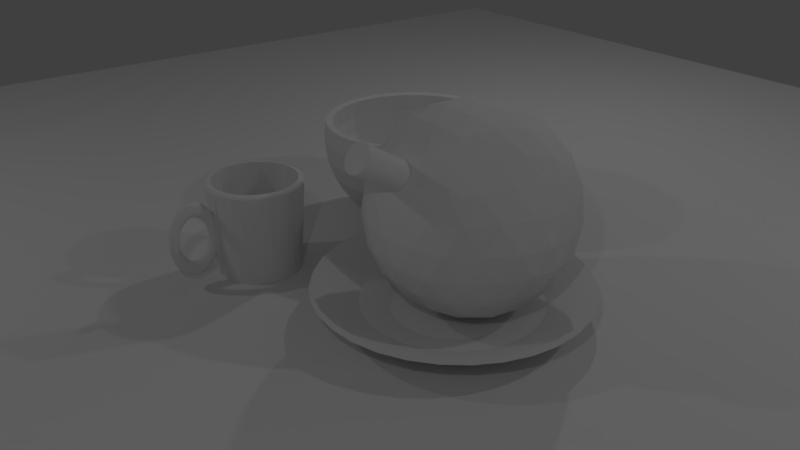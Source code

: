 # Source: breakfast_challenge.blend  (saved by Blender 2.79.0; exported with 4.5.12 LTS)
import bpy
from mathutils import Matrix  # noqa: F401  (used for matrix-valued properties, if any)

bpy.ops.wm.read_factory_settings(use_empty=True)
scene = bpy.context.scene
scene.name = 'Scene'

# ---- collections
col_collection_1 = bpy.data.collections.new('Collection 1'); scene.collection.children.link(col_collection_1)

# ---- world
world_world = bpy.data.worlds.new('World'); scene.world = world_world
world_world.color = (0.05088, 0.05088, 0.05088)
world_world.use_sun_shadow = False
world_world.sun_shadow_jitter_overblur = 0.0
world_world.cycles.sampling_method = 'MANUAL'

# ---- cameras
cam_camera = bpy.data.cameras.new('Camera')
cam_camera.clip_end = 100.0
cam_camera.lens = 35.0
cam_camera.sensor_width = 32.0
cam_camera.sensor_height = 18.0
cam_camera.ortho_scale = 7.314
cam_camera.dof.focus_distance = 0.0
cam_camera.dof.aperture_fstop = 128.0

# ---- lights
light_lamp_003 = bpy.data.lights.new('Lamp.003', 'POINT')
light_lamp_003.transmission_factor = 0.0
light_lamp_003.cutoff_distance = 30.0
light_lamp_003.energy = 100.0
light_lamp_003.shadow_buffer_clip_start = 1.001
light_lamp_003.shadow_soft_size = 0.1
light_lamp_003.shadow_maximum_resolution = 0.006
light_lamp_003.use_absolute_resolution = True
light_lamp_002 = bpy.data.lights.new('Lamp.002', 'POINT')
light_lamp_002.transmission_factor = 0.0
light_lamp_002.cutoff_distance = 30.0
light_lamp_002.energy = 100.0
light_lamp_002.shadow_buffer_clip_start = 1.001
light_lamp_002.shadow_soft_size = 0.1
light_lamp_002.shadow_maximum_resolution = 0.006
light_lamp_002.use_absolute_resolution = True
light_lamp_001 = bpy.data.lights.new('Lamp.001', 'POINT')
light_lamp_001.transmission_factor = 0.0
light_lamp_001.cutoff_distance = 30.0
light_lamp_001.energy = 100.0
light_lamp_001.shadow_buffer_clip_start = 1.001
light_lamp_001.shadow_soft_size = 0.1
light_lamp_001.shadow_maximum_resolution = 0.006
light_lamp_001.use_absolute_resolution = True
light_lamp = bpy.data.lights.new('Lamp', 'POINT')
light_lamp.transmission_factor = 0.0
light_lamp.cutoff_distance = 30.0
light_lamp.energy = 100.0
light_lamp.shadow_buffer_clip_start = 1.001
light_lamp.shadow_soft_size = 0.1
light_lamp.shadow_maximum_resolution = 0.006
light_lamp.use_absolute_resolution = True

# ---- meshes
me_icosphere = bpy.data.meshes.new('Icosphere')
me_icosphere.from_pydata([(0.0, 0.0, -1.0), (0.7236, -0.5257, -0.4472), (-0.2764, -0.8506, -0.4472), (-0.8944, 0.0, -0.4472), (-0.2764, 0.8506, -0.4472), (0.7236, 0.5257, -0.4472), (0.2764, -0.8506, 0.4472), (-0.7236, -0.5257, 0.4472), (-0.7236, 0.5257, 0.4472), (0.2764, 0.8506, 0.4472), (0.8944, 0.0, 0.4472), (0.0, 0.0, 1.0), (-0.2328, -0.7166, -0.6575), (-0.1625, -0.5, -0.8507), (-0.07761, -0.2389, -0.9679), (0.2032, -0.1476, -0.9679), (0.4253, -0.309, -0.8507), (0.6095, -0.4429, -0.6575), (0.5319, -0.6817, -0.5023), (0.2629, -0.809, -0.5257), (-0.02964, -0.8642, -0.5023), (0.8127, 0.2952, -0.5023), (0.8506, 0.0, -0.5257), (0.8127, -0.2952, -0.5023), (0.2032, 0.1476, -0.9679), (0.4253, 0.309, -0.8507), (0.6095, 0.4429, -0.6575), (-0.7534, 0.0, -0.6575), (-0.5257, 0.0, -0.8507), (-0.2511, 0.0, -0.9679), (-0.484, -0.7166, -0.5023), (-0.6882, -0.5, -0.5257), (-0.8311, -0.2389, -0.5023), (-0.2328, 0.7166, -0.6575), (-0.1625, 0.5, -0.8507), (-0.07761, 0.2389, -0.9679), (-0.8311, 0.2389, -0.5023), (-0.6882, 0.5, -0.5257), (-0.484, 0.7166, -0.5023), (-0.02964, 0.8642, -0.5023), (0.2629, 0.809, -0.5257), (0.5319, 0.6817, -0.5023), (0.9566, -0.1476, 0.2511), (0.9511, -0.309, -1.752e-08), (0.8607, -0.4429, -0.2512), (0.8607, 0.4429, -0.2512), (0.9511, 0.309, 1.752e-08), (0.9566, 0.1476, 0.2511), (0.1552, -0.9554, 0.2512), (0.0, -1.0, -1.752e-08), (-0.1552, -0.9554, -0.2512), (0.6872, -0.6817, -0.2512), (0.5878, -0.809, 1.752e-08), (0.436, -0.8642, 0.2512), (-0.8607, -0.4429, 0.2512), (-0.9511, -0.309, -1.752e-08), (-0.9566, -0.1476, -0.2511), (-0.436, -0.8642, -0.2512), (-0.5878, -0.809, 1.752e-08), (-0.6872, -0.6817, 0.2512), (-0.6872, 0.6817, 0.2512), (-0.5878, 0.809, -1.752e-08), (-0.436, 0.8642, -0.2512), (-0.9566, 0.1476, -0.2511), (-0.9511, 0.309, 1.752e-08), (-0.8607, 0.4429, 0.2512), (0.436, 0.8642, 0.2512), (0.5878, 0.809, -1.752e-08), (0.6872, 0.6817, -0.2512), (-0.1552, 0.9554, -0.2512), (0.0, 1.0, 1.752e-08), (0.1552, 0.9554, 0.2512), (0.8311, -0.2389, 0.5023), (0.6882, -0.5, 0.5257), (0.484, -0.7166, 0.5023), (0.02964, -0.8642, 0.5023), (-0.2629, -0.809, 0.5257), (-0.5319, -0.6817, 0.5023), (-0.8292, -0.1862, 0.5125), (-0.8292, 0.1862, 0.5125), (-0.5319, 0.6817, 0.5023), (-0.2629, 0.809, 0.5257), (0.02964, 0.8642, 0.5023), (0.484, 0.7166, 0.5023), (0.6882, 0.5, 0.5257), (0.8311, 0.2389, 0.5023), (-0.009129, -0.3208, 0.9422), (0.04201, -0.478, 0.871), (0.2328, -0.7166, 0.6575), (0.7534, 0.0, 0.6575), (0.5257, 0.0, 0.8507), (0.2511, 0.0, 0.9679), (-0.1812, -0.2649, 0.9422), (-0.3149, -0.362, 0.871), (-0.6095, -0.4429, 0.6575), (-0.2032, 0.1476, 0.9679), (-0.4253, 0.309, 0.8507), (-0.6095, 0.4429, 0.6575), (0.07761, 0.2389, 0.9679), (0.1625, 0.5, 0.8507), (0.2328, 0.7166, 0.6575), (0.3618, 0.2629, 0.8944), (0.6382, 0.2629, 0.7236), (0.4472, 0.5257, 0.7236), (-0.1382, 0.4253, 0.8944), (-0.05279, 0.6882, 0.7236), (-0.3618, 0.5878, 0.7236), (-0.4472, 0.0, 0.8944), (-0.7445, 0.0979, 0.6463), (-0.7445, -0.0979, 0.6463), (-0.1382, -0.4253, 0.8944), (-0.2766, -0.5298, 0.7944), (-0.0876, -0.5912, 0.7944), (0.3618, -0.2629, 0.8944), (0.4472, -0.5257, 0.7236), (0.6382, -0.2629, 0.7236), (0.8618, 0.4253, 0.2764), (0.809, 0.5878, 0.0), (0.6708, 0.6882, 0.2764), (-0.1382, 0.9511, 0.2764), (-0.309, 0.9511, -4.92e-07), (-0.4472, 0.8506, 0.2764), (-0.9472, 0.1625, 0.2764), (-1.0, -3.608e-07, 6.232e-07), (-0.911, -0.0979, 0.3768), (-0.4472, -0.8506, 0.2764), (-0.309, -0.9511, -7.872e-07), (-0.1382, -0.9511, 0.2764), (0.6708, -0.6882, 0.2764), (0.809, -0.5878, -1.902e-06), (0.8618, -0.4253, 0.2764), (0.309, 0.9511, -2.615e-14), (0.4472, 0.8506, -0.2764), (0.1382, 0.9511, -0.2764), (-0.809, 0.5878, -7.845e-14), (-0.6708, 0.6882, -0.2764), (-0.8618, 0.4253, -0.2764), (-0.809, -0.5878, 8.031e-14), (-0.8618, -0.4253, -0.2764), (-0.6708, -0.6882, -0.2764), (0.309, -0.9511, 2.802e-14), (0.1382, -0.9511, -0.2764), (0.4472, -0.8506, -0.2764), (1.0, 0.0, 0.0), (0.9472, -0.1625, -0.2764), (0.9472, 0.1625, -0.2764), (0.3618, 0.5878, -0.7236), (0.1382, 0.4253, -0.8944), (0.05279, 0.6882, -0.7236), (-0.4472, 0.5257, -0.7236), (-0.3618, 0.2629, -0.8944), (-0.6382, 0.2629, -0.7236), (-0.6382, -0.2629, -0.7236), (-0.3618, -0.2629, -0.8944), (-0.4472, -0.5257, -0.7236), (0.6708, 0.1625, -0.7236), (0.6708, -0.1625, -0.7236), (0.4472, -7.38e-07, -0.8944), (0.05279, -0.6882, -0.7236), (0.1382, -0.4253, -0.8944), (0.3618, -0.5878, -0.7236), (0.07761, -0.2389, 0.9679), (0.1625, -0.5, 0.8507), (-0.2032, -0.1476, 0.9679), (-0.4253, -0.309, 0.8507), (-0.3618, -0.5878, 0.7236), (-0.05279, -0.6882, 0.7236), (0.07761, -0.2389, 0.9679), (0.1625, -0.5, 0.8507), (-0.2032, -0.1476, 0.9679), (-0.4253, -0.309, 0.8507), (-0.3618, -0.5878, 0.7236), (-0.05279, -0.6882, 0.7236), (-0.6708, 0.1625, 0.7236), (-0.6708, -0.1625, 0.7236), (-0.8127, 0.2952, 0.5023), (-0.8127, -0.2952, 0.5023), (-0.9472, -0.1625, 0.2764), (-0.911, 0.0979, 0.3768), (-0.7614, 0.04242, 0.6299), (-0.7582, 1.668e-09, 0.6355), (-0.7614, -0.04242, 0.6299), (-0.7798, 0.09974, 0.601), (-0.7963, 0.1231, 0.5755), (-0.8157, 0.1378, 0.5445), (-0.7798, -0.09974, 0.601), (-0.7963, -0.1231, 0.5755), (-0.8157, -0.1378, 0.5445), (-0.8863, -0.09974, 0.4288), (-0.8708, -0.1231, 0.4549), (-0.8518, -0.1378, 0.4861), (-0.8518, 0.1378, 0.4861), (-0.8708, 0.1231, 0.4549), (-0.8863, 0.09974, 0.4288), (-0.904, 0.04242, 0.3993), (-0.9075, -6.029e-08, 0.394), (-0.904, -0.04242, 0.3993), (-0.7341, -0.05498, 0.6628), (-0.7691, -0.07494, 0.6173), (-0.8051, 0.1806, 0.5508), (-0.8338, 0.1421, 0.5153), (-0.8051, -0.1806, 0.5508), (-0.8338, -0.1421, 0.5153), (-0.8527, -0.1806, 0.4737), (-0.8976, 0.1311, 0.3994), (-0.896, 0.07494, 0.4118), (-0.9212, -0.05498, 0.3602), (-0.896, -0.07494, 0.4118), (-0.7691, 0.07494, 0.6173), (-0.7341, 0.05498, 0.6628), (-0.7297, 1.668e-09, 0.6699), (-0.7586, 0.1311, 0.6242), (-0.7797, 0.1614, 0.5909), (-0.7586, -0.1311, 0.6242), (-0.7797, -0.1614, 0.5909), (-0.8976, -0.1311, 0.3994), (-0.8773, -0.1614, 0.4331), (-0.8527, 0.1806, 0.4737), (-0.8773, 0.1614, 0.4331), (-0.9212, 0.05498, 0.3602), (-0.9255, -7.744e-08, 0.3531), (-1.241, -0.1421, 0.7671), (-1.258, -5.858e-08, 0.7775), (-1.241, 0.1421, 0.7671), (-1.176, 0.07494, 0.869), (-1.176, -0.07494, 0.869), (-1.303, 0.07494, 0.6636), (-1.303, -0.07494, 0.6636), (-1.169, -0.04242, 0.8817), (-1.223, 0.1378, 0.7962), (-1.223, -0.1378, 0.7962), (-1.259, -0.1378, 0.7378), (-1.294, 0.09974, 0.6805), (-1.311, -0.04242, 0.6511), (-1.169, 0.04242, 0.8817), (-1.166, -5.691e-08, 0.8873), (-1.187, 0.09974, 0.8527), (-1.204, 0.1231, 0.8272), (-1.187, -0.09974, 0.8527), (-1.204, -0.1231, 0.8272), (-1.294, -0.09974, 0.6805), (-1.278, -0.1231, 0.7066), (-1.259, 0.1378, 0.7378), (-1.278, 0.1231, 0.7066), (-1.311, 0.04242, 0.6511), (-1.315, -1.189e-07, 0.6457)], [], [(0, 15, 14), (1, 17, 23), (0, 14, 29), (0, 29, 35), (0, 35, 24), (1, 23, 44), (2, 20, 50), (3, 32, 56), (4, 38, 62), (5, 41, 68), (1, 44, 51), (2, 50, 57), (3, 56, 63), (4, 62, 69), (5, 68, 45), (6, 74, 88), (7, 77, 94), (8, 175, 97), (9, 82, 100), (10, 85, 89), (91, 98, 11), (90, 101, 91), (89, 102, 90), (91, 101, 98), (101, 99, 98), (90, 102, 101), (102, 103, 101), (101, 103, 99), (103, 100, 99), (89, 85, 102), (85, 84, 102), (102, 84, 103), (84, 83, 103), (103, 83, 100), (83, 9, 100), (98, 95, 11), (99, 104, 98), (100, 105, 99), (98, 104, 95), (104, 96, 95), (99, 105, 104), (105, 106, 104), (104, 106, 96), (106, 97, 96), (100, 82, 105), (82, 81, 105), (105, 81, 106), (81, 80, 106), (106, 80, 97), (80, 8, 97), (95, 169, 11), (96, 107, 95), (97, 173, 96), (95, 107, 169), (107, 170, 169), (96, 173, 107), (173, 174, 107), (107, 174, 170), (174, 94, 170), (97, 175, 173), (198, 181, 228, 225), (194, 195, 245, 244), (180, 179, 234, 235), (174, 176, 94), (176, 7, 94), (169, 167, 11), (93, 110, 92), (94, 171, 170), (92, 110, 86), (110, 87, 86), (93, 111, 110), (111, 112, 110), (110, 112, 87), (172, 88, 168), (94, 77, 171), (77, 76, 171), (171, 76, 172), (76, 75, 172), (172, 75, 88), (75, 6, 88), (167, 91, 11), (168, 113, 167), (88, 114, 168), (167, 113, 91), (113, 90, 91), (168, 114, 113), (114, 115, 113), (113, 115, 90), (115, 89, 90), (88, 74, 114), (74, 73, 114), (114, 73, 115), (73, 72, 115), (115, 72, 89), (72, 10, 89), (47, 85, 10), (46, 116, 47), (45, 117, 46), (47, 116, 85), (116, 84, 85), (46, 117, 116), (117, 118, 116), (116, 118, 84), (118, 83, 84), (45, 68, 117), (68, 67, 117), (117, 67, 118), (67, 66, 118), (118, 66, 83), (66, 9, 83), (71, 82, 9), (70, 119, 71), (69, 120, 70), (71, 119, 82), (119, 81, 82), (70, 120, 119), (120, 121, 119), (119, 121, 81), (121, 80, 81), (69, 62, 120), (62, 61, 120), (120, 61, 121), (61, 60, 121), (121, 60, 80), (60, 8, 80), (65, 175, 8), (64, 122, 65), (63, 123, 64), (65, 122, 175), (187, 186, 239, 230), (64, 123, 122), (123, 177, 122), (205, 194, 244, 226), (179, 208, 224, 234), (63, 56, 123), (56, 55, 123), (123, 55, 177), (55, 54, 177), (177, 54, 176), (54, 7, 176), (59, 77, 7), (58, 125, 59), (57, 126, 58), (59, 125, 77), (125, 76, 77), (58, 126, 125), (126, 127, 125), (125, 127, 76), (127, 75, 76), (57, 50, 126), (50, 49, 126), (126, 49, 127), (49, 48, 127), (127, 48, 75), (48, 6, 75), (53, 74, 6), (52, 128, 53), (51, 129, 52), (53, 128, 74), (128, 73, 74), (52, 129, 128), (129, 130, 128), (128, 130, 73), (130, 72, 73), (51, 44, 129), (44, 43, 129), (129, 43, 130), (43, 42, 130), (130, 42, 72), (42, 10, 72), (66, 71, 9), (67, 131, 66), (68, 132, 67), (66, 131, 71), (131, 70, 71), (67, 132, 131), (132, 133, 131), (131, 133, 70), (133, 69, 70), (68, 41, 132), (41, 40, 132), (132, 40, 133), (40, 39, 133), (133, 39, 69), (39, 4, 69), (60, 65, 8), (61, 134, 60), (62, 135, 61), (60, 134, 65), (134, 64, 65), (61, 135, 134), (135, 136, 134), (134, 136, 64), (136, 63, 64), (62, 38, 135), (38, 37, 135), (135, 37, 136), (37, 36, 136), (136, 36, 63), (36, 3, 63), (54, 59, 7), (55, 137, 54), (56, 138, 55), (54, 137, 59), (137, 58, 59), (55, 138, 137), (138, 139, 137), (137, 139, 58), (139, 57, 58), (56, 32, 138), (32, 31, 138), (138, 31, 139), (31, 30, 139), (139, 30, 57), (30, 2, 57), (48, 53, 6), (49, 140, 48), (50, 141, 49), (48, 140, 53), (140, 52, 53), (49, 141, 140), (141, 142, 140), (140, 142, 52), (142, 51, 52), (50, 20, 141), (20, 19, 141), (141, 19, 142), (19, 18, 142), (142, 18, 51), (18, 1, 51), (42, 47, 10), (43, 143, 42), (44, 144, 43), (42, 143, 47), (143, 46, 47), (43, 144, 143), (144, 145, 143), (143, 145, 46), (145, 45, 46), (44, 23, 144), (23, 22, 144), (144, 22, 145), (22, 21, 145), (145, 21, 45), (21, 5, 45), (26, 41, 5), (25, 146, 26), (24, 147, 25), (26, 146, 41), (146, 40, 41), (25, 147, 146), (147, 148, 146), (146, 148, 40), (148, 39, 40), (24, 35, 147), (35, 34, 147), (147, 34, 148), (34, 33, 148), (148, 33, 39), (33, 4, 39), (33, 38, 4), (34, 149, 33), (35, 150, 34), (33, 149, 38), (149, 37, 38), (34, 150, 149), (150, 151, 149), (149, 151, 37), (151, 36, 37), (35, 29, 150), (29, 28, 150), (150, 28, 151), (28, 27, 151), (151, 27, 36), (27, 3, 36), (27, 32, 3), (28, 152, 27), (29, 153, 28), (27, 152, 32), (152, 31, 32), (28, 153, 152), (153, 154, 152), (152, 154, 31), (154, 30, 31), (29, 14, 153), (14, 13, 153), (153, 13, 154), (13, 12, 154), (154, 12, 30), (12, 2, 30), (21, 26, 5), (22, 155, 21), (23, 156, 22), (21, 155, 26), (155, 25, 26), (22, 156, 155), (156, 157, 155), (155, 157, 25), (157, 24, 25), (23, 17, 156), (17, 16, 156), (156, 16, 157), (16, 15, 157), (157, 15, 24), (15, 0, 24), (12, 20, 2), (13, 158, 12), (14, 159, 13), (12, 158, 20), (158, 19, 20), (13, 159, 158), (159, 160, 158), (158, 160, 19), (160, 18, 19), (14, 15, 159), (15, 16, 159), (159, 16, 160), (16, 17, 160), (160, 17, 18), (17, 1, 18), (168, 167, 161, 162), (171, 172, 166, 165), (171, 170, 164, 165), (170, 169, 163, 164), (172, 168, 162, 166), (169, 167, 161, 163), (86, 87, 168, 167), (93, 92, 169, 170), (92, 86, 167, 169), (112, 111, 171, 172), (111, 93, 170, 171), (87, 112, 172, 168), (108, 209, 210, 197, 109, 174, 173), (79, 199, 212, 211, 108, 173, 175), (109, 213, 214, 201, 78, 176, 174), (78, 203, 216, 215, 124, 177, 176), (178, 204, 218, 217, 79, 175, 122), (124, 206, 220, 219, 178, 122, 177), (181, 198, 109, 197), (200, 184, 199, 79), (187, 202, 78, 201), (202, 190, 203, 78), (205, 193, 204, 178), (207, 196, 206, 124), (208, 179, 209, 108), (179, 180, 210, 209), (180, 181, 197, 210), (182, 208, 108, 211), (183, 182, 211, 212), (184, 183, 212, 199), (198, 185, 213, 109), (185, 186, 214, 213), (186, 187, 201, 214), (188, 207, 124, 215), (189, 188, 215, 216), (190, 189, 216, 203), (191, 200, 79, 217), (192, 191, 217, 218), (193, 192, 218, 204), (194, 205, 178, 219), (195, 194, 219, 220), (196, 195, 220, 206), (223, 222, 224, 236, 237, 229), (224, 222, 225, 228, 235, 234), (222, 221, 230, 239, 238, 225), (226, 222, 223, 242, 243, 232), (226, 244, 245, 233, 227, 222), (227, 240, 241, 231, 221, 222), (207, 188, 240, 227), (181, 180, 235, 228), (195, 196, 233, 245), (184, 200, 223, 229), (188, 189, 241, 240), (208, 182, 236, 224), (202, 187, 230, 221), (189, 190, 231, 241), (182, 183, 237, 236), (190, 202, 221, 231), (200, 191, 242, 223), (183, 184, 229, 237), (193, 205, 226, 232), (191, 192, 243, 242), (185, 198, 225, 238), (196, 207, 227, 233), (192, 193, 232, 243), (186, 185, 238, 239)])
me_icosphere.use_remesh_preserve_volume = False
me_icosphere.use_remesh_preserve_attributes = False
me_icosphere.use_mirror_vertex_groups = False
me_icosphere.update()
me_cylinder_001 = bpy.data.meshes.new('Cylinder.001')
me_cylinder_001.from_pydata([(-1.192e-07, 1.0, 0.2237), (0.1951, 0.9808, 0.2237), (0.3827, 0.9239, 0.2237), (0.5556, 0.8315, 0.2237), (0.7071, 0.7071, 0.2237), (0.8315, 0.5556, 0.2237), (0.9239, 0.3827, 0.2237), (0.9808, 0.1951, 0.2237), (1.0, -4.371e-08, 0.2237), (0.9808, -0.1951, 0.2237), (0.9239, -0.3827, 0.2237), (0.8315, -0.5556, 0.2237), (0.7071, -0.7071, 0.2237), (0.5556, -0.8315, 0.2237), (0.3827, -0.9239, 0.2237), (0.1951, -0.9808, 0.2237), (-4.451e-07, -1.0, 0.2237), (-0.1951, -0.9808, 0.2237), (-0.3827, -0.9239, 0.2237), (-0.5556, -0.8315, 0.2237), (-0.7071, -0.7071, 0.2237), (-0.8315, -0.5556, 0.2237), (-0.9239, -0.3827, 0.2237), (-0.9808, -0.1951, 0.2237), (-1.0, 8.464e-07, 0.2237), (-0.9808, 0.1951, 0.2237), (-0.9239, 0.3827, 0.2237), (-0.8315, 0.5556, 0.2237), (-0.7071, 0.7071, 0.2237), (-0.5556, 0.8315, 0.2237), (-0.3827, 0.9239, 0.2237), (-0.1951, 0.9808, 0.2237), (-1.167e-07, 0.9792, 0.2131), (-2.245e-07, 0.2658, -7.108e-06), (-1.323e-07, 0.4392, -7.108e-06), (-8.009e-08, 0.6707, 0.05563), (-9.846e-08, 0.825, 0.1343), (0.191, 0.9604, 0.2131), (0.05186, 0.2607, -7.108e-06), (0.08568, 0.4308, -7.108e-06), (0.1309, 0.6578, 0.05563), (0.1609, 0.8091, 0.1343), (0.3747, 0.9047, 0.2131), (0.1017, 0.2456, -7.108e-06), (0.1681, 0.4058, -7.108e-06), (0.2567, 0.6197, 0.05563), (0.3157, 0.7622, 0.1343), (0.544, 0.8142, 0.2131), (0.1477, 0.221, -7.108e-06), (0.244, 0.3652, -7.108e-06), (0.3726, 0.5577, 0.05563), (0.4583, 0.686, 0.1343), (0.6924, 0.6924, 0.2131), (0.188, 0.188, -7.108e-06), (0.3106, 0.3106, -7.108e-06), (0.4743, 0.4743, 0.05563), (0.5834, 0.5834, 0.1343), (0.8142, 0.544, 0.2131), (0.221, 0.1477, -7.108e-06), (0.3652, 0.244, -7.108e-06), (0.5577, 0.3726, 0.05563), (0.686, 0.4583, 0.1343), (0.9047, 0.3747, 0.2131), (0.2456, 0.1017, -7.108e-06), (0.4058, 0.1681, -7.108e-06), (0.6197, 0.2567, 0.05563), (0.7622, 0.3157, 0.1343), (0.9604, 0.191, 0.2131), (0.2607, 0.05186, -7.108e-06), (0.4308, 0.08568, -7.108e-06), (0.6578, 0.1309, 0.05563), (0.8091, 0.1609, 0.1343), (0.9792, -3.936e-08, 0.2131), (0.2658, 1.799e-07, -7.108e-06), (0.4392, 1.026e-07, -7.108e-06), (0.6707, 2.526e-08, 0.05563), (0.825, -7.043e-09, 0.1343), (0.9604, -0.191, 0.2131), (0.2607, -0.05186, -7.108e-06), (0.4308, -0.08568, -7.108e-06), (0.6578, -0.1309, 0.05563), (0.8091, -0.1609, 0.1343), (0.9047, -0.3747, 0.2131), (0.2456, -0.1017, -7.108e-06), (0.4058, -0.1681, -7.108e-06), (0.6197, -0.2567, 0.05563), (0.7622, -0.3157, 0.1343), (0.8142, -0.544, 0.2131), (0.221, -0.1477, -7.108e-06), (0.3652, -0.244, -7.108e-06), (0.5577, -0.3726, 0.05563), (0.686, -0.4583, 0.1343), (0.6924, -0.6924, 0.2131), (0.188, -0.188, -7.108e-06), (0.3106, -0.3106, -7.108e-06), (0.4743, -0.4743, 0.05563), (0.5834, -0.5834, 0.1343), (0.544, -0.8142, 0.2131), (0.1477, -0.221, -7.108e-06), (0.244, -0.3652, -7.108e-06), (0.3726, -0.5577, 0.05563), (0.4583, -0.686, 0.1343), (0.3747, -0.9047, 0.2131), (0.1017, -0.2456, -7.108e-06), (0.1681, -0.4058, -7.108e-06), (0.2567, -0.6197, 0.05563), (0.3157, -0.7622, 0.1343), (0.191, -0.9604, 0.2131), (0.05186, -0.2607, -7.108e-06), (0.08568, -0.4308, -7.108e-06), (0.1309, -0.6578, 0.05563), (0.1609, -0.8091, 0.1343), (-4.358e-07, -0.9792, 0.2131), (-1.817e-07, -0.2658, -7.108e-06), (-2.218e-07, -0.4392, -7.108e-06), (-2.986e-07, -0.6707, 0.05563), (-3.672e-07, -0.825, 0.1343), (-0.191, -0.9604, 0.2131), (-0.05186, -0.2607, -7.108e-06), (-0.08569, -0.4308, -7.108e-06), (-0.1309, -0.6578, 0.05563), (-0.1609, -0.8091, 0.1343), (-0.3747, -0.9047, 0.2131), (-0.1017, -0.2456, -7.108e-06), (-0.1681, -0.4058, -7.108e-06), (-0.2567, -0.6197, 0.05563), (-0.3157, -0.7622, 0.1343), (-0.544, -0.8142, 0.2131), (-0.1477, -0.221, -7.108e-06), (-0.244, -0.3652, -7.108e-06), (-0.3726, -0.5577, 0.05563), (-0.4583, -0.686, 0.1343), (-0.6924, -0.6924, 0.2131), (-0.188, -0.188, -7.108e-06), (-0.3106, -0.3106, -7.108e-06), (-0.4743, -0.4743, 0.05563), (-0.5834, -0.5834, 0.1343), (-0.8142, -0.544, 0.2131), (-0.221, -0.1477, -7.108e-06), (-0.3652, -0.244, -7.108e-06), (-0.5577, -0.3726, 0.05563), (-0.686, -0.4583, 0.1343), (-0.9047, -0.3747, 0.2131), (-0.2456, -0.1017, -7.108e-06), (-0.4058, -0.1681, -7.108e-06), (-0.6197, -0.2567, 0.05563), (-0.7622, -0.3157, 0.1343), (-0.9604, -0.191, 0.2131), (-0.2607, -0.05186, -7.108e-06), (-0.4308, -0.08568, -7.108e-06), (-0.6578, -0.1309, 0.05563), (-0.8091, -0.1609, 0.1343), (-0.9792, 8.323e-07, 0.2131), (-0.2658, 1.578e-07, -7.108e-06), (-0.4392, 3.865e-07, -7.108e-06), (-0.6707, 6.222e-07, 0.05563), (-0.825, 7.272e-07, 0.1343), (-0.9604, 0.191, 0.2131), (-0.2607, 0.05186, -7.108e-06), (-0.4308, 0.08569, -7.108e-06), (-0.6578, 0.1309, 0.05563), (-0.8091, 0.1609, 0.1343), (-0.9047, 0.3747, 0.2131), (-0.2456, 0.1017, -7.108e-06), (-0.4058, 0.1681, -7.108e-06), (-0.6197, 0.2567, 0.05563), (-0.7622, 0.3157, 0.1343), (-0.8142, 0.544, 0.2131), (-0.221, 0.1477, -7.108e-06), (-0.3652, 0.244, -7.108e-06), (-0.5577, 0.3726, 0.05563), (-0.686, 0.4583, 0.1343), (-0.6924, 0.6924, 0.2131), (-0.188, 0.188, -7.108e-06), (-0.3106, 0.3106, -7.108e-06), (-0.4743, 0.4743, 0.05563), (-0.5834, 0.5834, 0.1343), (-0.544, 0.8142, 0.2131), (-0.1477, 0.221, -7.108e-06), (-0.244, 0.3652, -7.108e-06), (-0.3726, 0.5577, 0.05563), (-0.4583, 0.686, 0.1343), (-0.3747, 0.9047, 0.2131), (-0.1017, 0.2456, -7.108e-06), (-0.1681, 0.4058, -7.108e-06), (-0.2567, 0.6197, 0.05563), (-0.3157, 0.7622, 0.1343), (-0.191, 0.9604, 0.2131), (-0.05186, 0.2607, -7.108e-06), (-0.08568, 0.4308, -7.108e-06), (-0.1309, 0.6578, 0.05563), (-0.1609, 0.8091, 0.1343), (-1.192e-07, 0.9814, 0.2602), (0.1915, 0.9625, 0.2602), (0.3756, 0.9067, 0.2602), (0.5452, 0.816, 0.2602), (0.6939, 0.6939, 0.2602), (0.816, 0.5452, 0.2602), (0.9067, 0.3756, 0.2602), (0.9625, 0.1915, 0.2602), (0.9814, -4.371e-08, 0.2602), (0.9625, -0.1915, 0.2602), (0.9067, -0.3756, 0.2602), (0.816, -0.5452, 0.2602), (0.6939, -0.6939, 0.2602), (0.5452, -0.816, 0.2602), (0.3756, -0.9067, 0.2602), (0.1915, -0.9625, 0.2602), (-4.451e-07, -0.9814, 0.2602), (-0.1915, -0.9625, 0.2602), (-0.3756, -0.9067, 0.2602), (-0.5452, -0.816, 0.2602), (-0.6939, -0.6939, 0.2602), (-0.816, -0.5452, 0.2602), (-0.9067, -0.3756, 0.2602), (-0.9625, -0.1915, 0.2602), (-0.9814, 8.464e-07, 0.2602), (-0.9625, 0.1915, 0.2602), (-0.9067, 0.3756, 0.2602), (-0.816, 0.5452, 0.2602), (-0.6939, 0.6939, 0.2602), (-0.5452, 0.816, 0.2602), (-0.3756, 0.9067, 0.2602), (-0.1915, 0.9625, 0.2602), (-1.167e-07, 0.9606, 0.2496), (-2.245e-07, 0.2658, 0.04099), (-1.323e-07, 0.4341, 0.04067), (-8.009e-08, 0.6563, 0.09399), (-9.846e-08, 0.8064, 0.1709), (0.1874, 0.9421, 0.2496), (0.05186, 0.2607, 0.04099), (0.08469, 0.4257, 0.04067), (0.128, 0.6437, 0.09399), (0.1573, 0.7909, 0.1709), (0.3676, 0.8875, 0.2496), (0.1017, 0.2456, 0.04099), (0.1661, 0.401, 0.04067), (0.2511, 0.6063, 0.09399), (0.3086, 0.745, 0.1709), (0.5337, 0.7987, 0.2496), (0.1477, 0.221, 0.04099), (0.2412, 0.3609, 0.04067), (0.3646, 0.5457, 0.09399), (0.448, 0.6705, 0.1709), (0.6793, 0.6793, 0.2496), (0.188, 0.188, 0.04099), (0.3069, 0.3069, 0.04067), (0.4641, 0.4641, 0.09399), (0.5702, 0.5702, 0.1709), (0.7987, 0.5337, 0.2496), (0.221, 0.1477, 0.04099), (0.3609, 0.2412, 0.04067), (0.5457, 0.3646, 0.09399), (0.6705, 0.448, 0.1709), (0.8875, 0.3676, 0.2496), (0.2456, 0.1017, 0.04099), (0.401, 0.1661, 0.04067), (0.6063, 0.2511, 0.09399), (0.745, 0.3086, 0.1709), (0.9421, 0.1874, 0.2496), (0.2607, 0.05186, 0.04099), (0.4257, 0.08469, 0.04067), (0.6437, 0.128, 0.09399), (0.7909, 0.1573, 0.1709), (0.9606, -3.936e-08, 0.2496), (0.2658, 1.799e-07, 0.04099), (0.4341, 1.026e-07, 0.04067), (0.6563, 2.526e-08, 0.09399), (0.8064, -7.043e-09, 0.1709), (0.9421, -0.1874, 0.2496), (0.2607, -0.05186, 0.04099), (0.4257, -0.08469, 0.04067), (0.6437, -0.128, 0.09399), (0.7909, -0.1573, 0.1709), (0.8875, -0.3676, 0.2496), (0.2456, -0.1017, 0.04099), (0.401, -0.1661, 0.04067), (0.6063, -0.2511, 0.09399), (0.745, -0.3086, 0.1709), (0.7987, -0.5337, 0.2496), (0.221, -0.1477, 0.04099), (0.3609, -0.2412, 0.04067), (0.5457, -0.3646, 0.09399), (0.6705, -0.448, 0.1709), (0.6793, -0.6793, 0.2496), (0.188, -0.188, 0.04099), (0.3069, -0.3069, 0.04067), (0.4641, -0.4641, 0.09399), (0.5702, -0.5702, 0.1709), (0.5337, -0.7987, 0.2496), (0.1477, -0.221, 0.04099), (0.2412, -0.3609, 0.04067), (0.3646, -0.5457, 0.09399), (0.448, -0.6705, 0.1709), (0.3676, -0.8875, 0.2496), (0.1017, -0.2456, 0.04099), (0.1661, -0.401, 0.04067), (0.2511, -0.6063, 0.09399), (0.3086, -0.745, 0.1709), (0.1874, -0.9421, 0.2496), (0.05186, -0.2607, 0.04099), (0.08469, -0.4257, 0.04067), (0.128, -0.6437, 0.09399), (0.1573, -0.7909, 0.1709), (-4.358e-07, -0.9606, 0.2496), (-1.817e-07, -0.2658, 0.04099), (-2.218e-07, -0.4341, 0.04067), (-2.986e-07, -0.6563, 0.09399), (-3.672e-07, -0.8064, 0.1709), (-0.1874, -0.9421, 0.2496), (-0.05186, -0.2607, 0.04099), (-0.08469, -0.4257, 0.04067), (-0.128, -0.6437, 0.09399), (-0.1573, -0.7909, 0.1709), (-0.3676, -0.8875, 0.2496), (-0.1017, -0.2456, 0.04099), (-0.1661, -0.401, 0.04067), (-0.2511, -0.6063, 0.09399), (-0.3086, -0.745, 0.1709), (-0.5337, -0.7987, 0.2496), (-0.1477, -0.221, 0.04099), (-0.2412, -0.3609, 0.04067), (-0.3646, -0.5457, 0.09399), (-0.448, -0.6705, 0.1709), (-0.6793, -0.6793, 0.2496), (-0.188, -0.188, 0.04099), (-0.3069, -0.3069, 0.04067), (-0.4641, -0.4641, 0.09399), (-0.5702, -0.5702, 0.1709), (-0.7987, -0.5337, 0.2496), (-0.221, -0.1477, 0.04099), (-0.3609, -0.2412, 0.04067), (-0.5457, -0.3646, 0.09399), (-0.6705, -0.448, 0.1709), (-0.8875, -0.3676, 0.2496), (-0.2456, -0.1017, 0.04099), (-0.401, -0.1661, 0.04067), (-0.6063, -0.2511, 0.09399), (-0.745, -0.3086, 0.1709), (-0.9421, -0.1874, 0.2496), (-0.2607, -0.05186, 0.04099), (-0.4257, -0.08469, 0.04067), (-0.6437, -0.128, 0.09399), (-0.7909, -0.1573, 0.1709), (-0.9606, 8.323e-07, 0.2496), (-0.2658, 1.578e-07, 0.04099), (-0.4341, 3.865e-07, 0.04067), (-0.6563, 6.222e-07, 0.09399), (-0.8064, 7.272e-07, 0.1709), (-0.9421, 0.1874, 0.2496), (-0.2607, 0.05186, 0.04099), (-0.4257, 0.08469, 0.04067), (-0.6437, 0.128, 0.09399), (-0.7909, 0.1573, 0.1709), (-0.8875, 0.3676, 0.2496), (-0.2456, 0.1017, 0.04099), (-0.401, 0.1661, 0.04067), (-0.6063, 0.2511, 0.09399), (-0.745, 0.3086, 0.1709), (-0.7987, 0.5337, 0.2496), (-0.221, 0.1477, 0.04099), (-0.3609, 0.2412, 0.04067), (-0.5457, 0.3646, 0.09399), (-0.6705, 0.448, 0.1709), (-0.6793, 0.6793, 0.2496), (-0.188, 0.188, 0.04099), (-0.3069, 0.3069, 0.04067), (-0.4641, 0.4641, 0.09399), (-0.5702, 0.5702, 0.1709), (-0.5337, 0.7987, 0.2496), (-0.1477, 0.221, 0.04099), (-0.2412, 0.3609, 0.04067), (-0.3646, 0.5457, 0.09399), (-0.448, 0.6705, 0.1709), (-0.3676, 0.8875, 0.2496), (-0.1017, 0.2456, 0.04099), (-0.1661, 0.401, 0.04067), (-0.2511, 0.6063, 0.09399), (-0.3086, 0.745, 0.1709), (-0.1874, 0.9421, 0.2496), (-0.05186, 0.2607, 0.04099), (-0.08469, 0.4257, 0.04067), (-0.128, 0.6437, 0.09399), (-0.1573, 0.7909, 0.1709)], [], [(187, 31, 0, 32), (42, 2, 3, 47), (47, 3, 4, 52), (52, 4, 5, 57), (57, 5, 6, 62), (62, 6, 7, 67), (67, 7, 8, 72), (72, 8, 9, 77), (77, 9, 10, 82), (82, 10, 11, 87), (87, 11, 12, 92), (92, 12, 13, 97), (97, 13, 14, 102), (102, 14, 15, 107), (107, 15, 16, 112), (112, 16, 17, 117), (117, 17, 18, 122), (122, 18, 19, 127), (127, 19, 20, 132), (132, 20, 21, 137), (137, 21, 22, 142), (142, 22, 23, 147), (147, 23, 24, 152), (152, 24, 25, 157), (157, 25, 26, 162), (162, 26, 27, 167), (167, 27, 28, 172), (172, 28, 29, 177), (177, 29, 30, 182), (182, 30, 31, 187), (33, 38, 43, 48, 53, 58, 63, 68, 73, 78, 83, 88, 93, 98, 103, 108, 113, 118, 123, 128, 133, 138, 143, 148, 153, 158, 163, 168, 173, 178, 183, 188), (37, 1, 2, 42), (32, 0, 1, 37), (32, 37, 41, 36), (36, 41, 40, 35), (35, 40, 39, 34), (34, 39, 38, 33), (37, 42, 46, 41), (41, 46, 45, 40), (40, 45, 44, 39), (39, 44, 43, 38), (42, 47, 51, 46), (46, 51, 50, 45), (45, 50, 49, 44), (44, 49, 48, 43), (47, 52, 56, 51), (51, 56, 55, 50), (50, 55, 54, 49), (49, 54, 53, 48), (52, 57, 61, 56), (56, 61, 60, 55), (55, 60, 59, 54), (54, 59, 58, 53), (57, 62, 66, 61), (61, 66, 65, 60), (60, 65, 64, 59), (59, 64, 63, 58), (62, 67, 71, 66), (66, 71, 70, 65), (65, 70, 69, 64), (64, 69, 68, 63), (67, 72, 76, 71), (71, 76, 75, 70), (70, 75, 74, 69), (69, 74, 73, 68), (72, 77, 81, 76), (76, 81, 80, 75), (75, 80, 79, 74), (74, 79, 78, 73), (77, 82, 86, 81), (81, 86, 85, 80), (80, 85, 84, 79), (79, 84, 83, 78), (82, 87, 91, 86), (86, 91, 90, 85), (85, 90, 89, 84), (84, 89, 88, 83), (87, 92, 96, 91), (91, 96, 95, 90), (90, 95, 94, 89), (89, 94, 93, 88), (92, 97, 101, 96), (96, 101, 100, 95), (95, 100, 99, 94), (94, 99, 98, 93), (97, 102, 106, 101), (101, 106, 105, 100), (100, 105, 104, 99), (99, 104, 103, 98), (102, 107, 111, 106), (106, 111, 110, 105), (105, 110, 109, 104), (104, 109, 108, 103), (107, 112, 116, 111), (111, 116, 115, 110), (110, 115, 114, 109), (109, 114, 113, 108), (112, 117, 121, 116), (116, 121, 120, 115), (115, 120, 119, 114), (114, 119, 118, 113), (117, 122, 126, 121), (121, 126, 125, 120), (120, 125, 124, 119), (119, 124, 123, 118), (122, 127, 131, 126), (126, 131, 130, 125), (125, 130, 129, 124), (124, 129, 128, 123), (127, 132, 136, 131), (131, 136, 135, 130), (130, 135, 134, 129), (129, 134, 133, 128), (132, 137, 141, 136), (136, 141, 140, 135), (135, 140, 139, 134), (134, 139, 138, 133), (137, 142, 146, 141), (141, 146, 145, 140), (140, 145, 144, 139), (139, 144, 143, 138), (142, 147, 151, 146), (146, 151, 150, 145), (145, 150, 149, 144), (144, 149, 148, 143), (147, 152, 156, 151), (151, 156, 155, 150), (150, 155, 154, 149), (149, 154, 153, 148), (152, 157, 161, 156), (156, 161, 160, 155), (155, 160, 159, 154), (154, 159, 158, 153), (157, 162, 166, 161), (161, 166, 165, 160), (160, 165, 164, 159), (159, 164, 163, 158), (162, 167, 171, 166), (166, 171, 170, 165), (165, 170, 169, 164), (164, 169, 168, 163), (167, 172, 176, 171), (171, 176, 175, 170), (170, 175, 174, 169), (169, 174, 173, 168), (172, 177, 181, 176), (176, 181, 180, 175), (175, 180, 179, 174), (174, 179, 178, 173), (177, 182, 186, 181), (181, 186, 185, 180), (180, 185, 184, 179), (179, 184, 183, 178), (182, 187, 191, 186), (186, 191, 190, 185), (185, 190, 189, 184), (184, 189, 188, 183), (187, 32, 36, 191), (191, 36, 35, 190), (190, 35, 34, 189), (189, 34, 33, 188), (379, 224, 192, 223), (234, 239, 195, 194), (239, 244, 196, 195), (244, 249, 197, 196), (249, 254, 198, 197), (254, 259, 199, 198), (259, 264, 200, 199), (264, 269, 201, 200), (269, 274, 202, 201), (274, 279, 203, 202), (279, 284, 204, 203), (284, 289, 205, 204), (289, 294, 206, 205), (294, 299, 207, 206), (299, 304, 208, 207), (304, 309, 209, 208), (309, 314, 210, 209), (314, 319, 211, 210), (319, 324, 212, 211), (324, 329, 213, 212), (329, 334, 214, 213), (334, 339, 215, 214), (339, 344, 216, 215), (344, 349, 217, 216), (349, 354, 218, 217), (354, 359, 219, 218), (359, 364, 220, 219), (364, 369, 221, 220), (369, 374, 222, 221), (374, 379, 223, 222), (225, 380, 375, 370, 365, 360, 355, 350, 345, 340, 335, 330, 325, 320, 315, 310, 305, 300, 295, 290, 285, 280, 275, 270, 265, 260, 255, 250, 245, 240, 235, 230), (229, 234, 194, 193), (224, 229, 193, 192), (224, 228, 233, 229), (228, 227, 232, 233), (227, 226, 231, 232), (226, 225, 230, 231), (229, 233, 238, 234), (233, 232, 237, 238), (232, 231, 236, 237), (231, 230, 235, 236), (234, 238, 243, 239), (238, 237, 242, 243), (237, 236, 241, 242), (236, 235, 240, 241), (239, 243, 248, 244), (243, 242, 247, 248), (242, 241, 246, 247), (241, 240, 245, 246), (244, 248, 253, 249), (248, 247, 252, 253), (247, 246, 251, 252), (246, 245, 250, 251), (249, 253, 258, 254), (253, 252, 257, 258), (252, 251, 256, 257), (251, 250, 255, 256), (254, 258, 263, 259), (258, 257, 262, 263), (257, 256, 261, 262), (256, 255, 260, 261), (259, 263, 268, 264), (263, 262, 267, 268), (262, 261, 266, 267), (261, 260, 265, 266), (264, 268, 273, 269), (268, 267, 272, 273), (267, 266, 271, 272), (266, 265, 270, 271), (269, 273, 278, 274), (273, 272, 277, 278), (272, 271, 276, 277), (271, 270, 275, 276), (274, 278, 283, 279), (278, 277, 282, 283), (277, 276, 281, 282), (276, 275, 280, 281), (279, 283, 288, 284), (283, 282, 287, 288), (282, 281, 286, 287), (281, 280, 285, 286), (284, 288, 293, 289), (288, 287, 292, 293), (287, 286, 291, 292), (286, 285, 290, 291), (289, 293, 298, 294), (293, 292, 297, 298), (292, 291, 296, 297), (291, 290, 295, 296), (294, 298, 303, 299), (298, 297, 302, 303), (297, 296, 301, 302), (296, 295, 300, 301), (299, 303, 308, 304), (303, 302, 307, 308), (302, 301, 306, 307), (301, 300, 305, 306), (304, 308, 313, 309), (308, 307, 312, 313), (307, 306, 311, 312), (306, 305, 310, 311), (309, 313, 318, 314), (313, 312, 317, 318), (312, 311, 316, 317), (311, 310, 315, 316), (314, 318, 323, 319), (318, 317, 322, 323), (317, 316, 321, 322), (316, 315, 320, 321), (319, 323, 328, 324), (323, 322, 327, 328), (322, 321, 326, 327), (321, 320, 325, 326), (324, 328, 333, 329), (328, 327, 332, 333), (327, 326, 331, 332), (326, 325, 330, 331), (329, 333, 338, 334), (333, 332, 337, 338), (332, 331, 336, 337), (331, 330, 335, 336), (334, 338, 343, 339), (338, 337, 342, 343), (337, 336, 341, 342), (336, 335, 340, 341), (339, 343, 348, 344), (343, 342, 347, 348), (342, 341, 346, 347), (341, 340, 345, 346), (344, 348, 353, 349), (348, 347, 352, 353), (347, 346, 351, 352), (346, 345, 350, 351), (349, 353, 358, 354), (353, 352, 357, 358), (352, 351, 356, 357), (351, 350, 355, 356), (354, 358, 363, 359), (358, 357, 362, 363), (357, 356, 361, 362), (356, 355, 360, 361), (359, 363, 368, 364), (363, 362, 367, 368), (362, 361, 366, 367), (361, 360, 365, 366), (364, 368, 373, 369), (368, 367, 372, 373), (367, 366, 371, 372), (366, 365, 370, 371), (369, 373, 378, 374), (373, 372, 377, 378), (372, 371, 376, 377), (371, 370, 375, 376), (374, 378, 383, 379), (378, 377, 382, 383), (377, 376, 381, 382), (376, 375, 380, 381), (379, 383, 228, 224), (383, 382, 227, 228), (382, 381, 226, 227), (381, 380, 225, 226), (1, 0, 192, 193), (2, 1, 193, 194), (3, 2, 194, 195), (4, 3, 195, 196), (5, 4, 196, 197), (6, 5, 197, 198), (7, 6, 198, 199), (8, 7, 199, 200), (9, 8, 200, 201), (10, 9, 201, 202), (11, 10, 202, 203), (12, 11, 203, 204), (13, 12, 204, 205), (14, 13, 205, 206), (15, 14, 206, 207), (16, 15, 207, 208), (17, 16, 208, 209), (18, 17, 209, 210), (19, 18, 210, 211), (20, 19, 211, 212), (21, 20, 212, 213), (22, 21, 213, 214), (23, 22, 214, 215), (24, 23, 215, 216), (25, 24, 216, 217), (26, 25, 217, 218), (27, 26, 218, 219), (28, 27, 219, 220), (29, 28, 220, 221), (30, 29, 221, 222), (31, 30, 222, 223), (0, 31, 223, 192)])
me_cylinder_001.use_remesh_preserve_volume = False
me_cylinder_001.use_remesh_preserve_attributes = False
me_cylinder_001.use_mirror_vertex_groups = False
me_cylinder_001.update()
me_cylinder = bpy.data.meshes.new('Cylinder')
me_cylinder.from_pydata([(-0.5358, 0.0, 1.03), (-0.5983, -0.0625, 1.03), (-0.6296, -0.05413, 1.03), (-0.6524, -0.03125, 1.03), (-0.6608, -7.654e-18, 1.03), (-0.6524, 0.03125, 1.03), (-0.6296, 0.05413, 1.03), (-0.5983, 0.0625, 1.03), (-0.5385, -2.674e-09, 1.134), (-0.6005, -0.0625, 1.113), (-0.6314, -0.05413, 1.103), (-0.6541, -0.03125, 1.095), (-0.6624, -1.605e-09, 1.092), (-0.6541, 0.03125, 1.095), (-0.6314, 0.05413, 1.103), (-0.6005, 0.0625, 1.113), (-0.6068, -0.0625, 1.194), (-0.637, -0.05413, 1.174), (-0.6591, -0.03125, 1.159), (-0.6672, -3.182e-09, 1.153), (-0.6591, 0.03125, 1.159), (-0.637, 0.05413, 1.174), (-0.6068, 0.0625, 1.194), (-0.6173, -0.0625, 1.272), (-0.6462, -0.05413, 1.242), (-0.6673, -0.03125, 1.22), (-0.6751, -4.705e-09, 1.212), (-0.6673, 0.03125, 1.22), (-0.6462, 0.05413, 1.242), (-0.6173, 0.0625, 1.272), (-0.6047, -0.05413, 1.386), (-0.6318, -0.0625, 1.347), (-0.6589, -0.05413, 1.307), (-0.6787, -0.03125, 1.278), (-0.6859, -6.147e-09, 1.268), (-0.6787, 0.03125, 1.278), (-0.6589, 0.05413, 1.307), (-0.6318, 0.0625, 1.347), (-0.6047, 0.05413, 1.386), (-0.6004, -1.247e-08, 1.512), (-0.607, -0.03125, 1.499), (-0.6252, -0.05413, 1.464), (-0.65, -0.0625, 1.415), (-0.6748, -0.05413, 1.367), (-0.6929, -0.03125, 1.332), (-0.6996, -7.484e-09, 1.319), (-0.6929, 0.03125, 1.332), (-0.6748, 0.05413, 1.367), (-0.65, 0.0625, 1.415), (-0.6252, 0.05413, 1.464), (-0.607, 0.03125, 1.499), (-0.6273, -1.449e-08, 1.589), (-0.6333, -0.03125, 1.574), (-0.6494, -0.05413, 1.534), (-0.6715, -0.0625, 1.478), (-0.6936, -0.05413, 1.422), (-0.7098, -0.03125, 1.381), (-0.7157, -8.693e-09, 1.366), (-0.7098, 0.03125, 1.381), (-0.6936, 0.05413, 1.422), (-0.6715, 0.0625, 1.478), (-0.6494, 0.05413, 1.534), (-0.6333, 0.03125, 1.574), (-0.6581, -1.626e-08, 1.658), (-0.6632, -0.03125, 1.641), (-0.6771, -0.05413, 1.595), (-0.6961, -0.0625, 1.532), (-0.7151, -0.05413, 1.469), (-0.7291, -0.03125, 1.424), (-0.7342, -9.753e-09, 1.407), (-0.7291, 0.03125, 1.424), (-0.7151, 0.05413, 1.469), (-0.6961, 0.0625, 1.532), (-0.6771, 0.05413, 1.595), (-0.6632, 0.03125, 1.641), (-0.6921, -1.774e-08, 1.715), (-0.6962, -0.03125, 1.697), (-0.7077, -0.05413, 1.647), (-0.7233, -0.0625, 1.578), (-0.7389, -0.05413, 1.51), (-0.7504, -0.03125, 1.46), (-0.7546, -1.065e-08, 1.441), (-0.7504, 0.03125, 1.46), (-0.7389, 0.05413, 1.51), (-0.7233, 0.0625, 1.578), (-0.7077, 0.05413, 1.647), (-0.6962, 0.03125, 1.697), (-0.7287, -1.893e-08, 1.761), (-0.7319, -0.03125, 1.741), (-0.7407, -0.05413, 1.688), (-0.7526, -0.0625, 1.615), (-0.7646, -0.05413, 1.542), (-0.7734, -0.03125, 1.488), (-0.7766, -1.136e-08, 1.469), (-0.7734, 0.03125, 1.488), (-0.7646, 0.05413, 1.542), (-0.7526, 0.0625, 1.615), (-0.7407, 0.05413, 1.688), (-0.7319, 0.03125, 1.741), (-0.7674, -1.979e-08, 1.794), (-0.7696, -0.03125, 1.774), (-0.7755, -0.05413, 1.718), (-0.7836, -0.0625, 1.641), (-0.7917, -0.05413, 1.565), (-0.7976, -0.03125, 1.509), (-0.7998, -1.187e-08, 1.489), (-0.7976, 0.03125, 1.509), (-0.7917, 0.05413, 1.565), (-0.7836, 0.0625, 1.641), (-0.7755, 0.05413, 1.718), (-0.7696, 0.03125, 1.774), (-0.8075, -2.031e-08, 1.814), (-0.8086, -0.03125, 1.793), (-0.8116, -0.05413, 1.736), (-0.8157, -0.0625, 1.658), (-0.8198, -0.05413, 1.579), (-0.8227, -0.03125, 1.522), (-0.8238, -1.219e-08, 1.501), (-0.8227, 0.03125, 1.522), (-0.8198, 0.05413, 1.579), (-0.8157, 0.0625, 1.658), (-0.8116, 0.05413, 1.736), (-0.8086, 0.03125, 1.793), (-0.8483, -2.049e-08, 1.821), (-0.8483, -0.03125, 1.8), (-0.8483, -0.05413, 1.742), (-0.8483, -0.0625, 1.663), (-0.8483, -0.05413, 1.584), (-0.8483, -0.03125, 1.526), (-0.8483, -1.229e-08, 1.505), (-0.8483, 0.03125, 1.526), (-0.8483, 0.05413, 1.584), (-0.8483, 0.0625, 1.663), (-0.8483, 0.05413, 1.742), (-0.8483, 0.03125, 1.8), (-0.8891, -2.031e-08, 1.814), (-0.888, -0.03125, 1.793), (-0.885, -0.05413, 1.736), (-0.8809, -0.0625, 1.658), (-0.8769, -0.05413, 1.579), (-0.8739, -0.03125, 1.522), (-0.8728, -1.219e-08, 1.501), (-0.8739, 0.03125, 1.522), (-0.8769, 0.05413, 1.579), (-0.8809, 0.0625, 1.658), (-0.885, 0.05413, 1.736), (-0.888, 0.03125, 1.793), (-0.9292, -1.979e-08, 1.794), (-0.927, -0.03125, 1.774), (-0.9211, -0.05413, 1.718), (-0.913, -0.0625, 1.641), (-0.9049, -0.05413, 1.565), (-0.899, -0.03125, 1.509), (-0.8968, -1.187e-08, 1.489), (-0.899, 0.03125, 1.509), (-0.9049, 0.05413, 1.565), (-0.913, 0.0625, 1.641), (-0.9211, 0.05413, 1.718), (-0.927, 0.03125, 1.774), (-0.9679, -1.893e-08, 1.761), (-0.9647, -0.03125, 1.741), (-0.9559, -0.05413, 1.688), (-0.944, -0.0625, 1.615), (-0.932, -0.05413, 1.542), (-0.9233, -0.03125, 1.488), (-0.9201, -1.136e-08, 1.469), (-0.9233, 0.03125, 1.488), (-0.932, 0.05413, 1.542), (-0.944, 0.0625, 1.615), (-0.9559, 0.05413, 1.688), (-0.9647, 0.03125, 1.741), (-1.005, -1.774e-08, 1.715), (-1.0, -0.03125, 1.697), (-0.9889, -0.05413, 1.647), (-0.9733, -0.0625, 1.578), (-0.9577, -0.05413, 1.51), (-0.9462, -0.03125, 1.46), (-0.9421, -1.065e-08, 1.441), (-0.9462, 0.03125, 1.46), (-0.9577, 0.05413, 1.51), (-0.9733, 0.0625, 1.578), (-0.9889, 0.05413, 1.647), (-1.0, 0.03125, 1.697), (-1.039, -1.626e-08, 1.658), (-1.033, -0.03125, 1.641), (-1.02, -0.05413, 1.595), (-1.001, -0.0625, 1.532), (-0.9815, -0.05413, 1.469), (-0.9676, -0.03125, 1.424), (-0.9625, -9.753e-09, 1.407), (-0.9676, 0.03125, 1.424), (-0.9815, 0.05413, 1.469), (-1.001, 0.0625, 1.532), (-1.02, 0.05413, 1.595), (-1.033, 0.03125, 1.641), (-1.069, -1.449e-08, 1.589), (-1.063, -0.03125, 1.574), (-1.047, -0.05413, 1.534), (-1.025, -0.0625, 1.478), (-1.003, -0.05413, 1.422), (-0.9868, -0.03125, 1.381), (-0.9809, -8.693e-09, 1.366), (-0.9868, 0.03125, 1.381), (-1.003, 0.05413, 1.422), (-1.025, 0.0625, 1.478), (-1.047, 0.05413, 1.534), (-1.063, 0.03125, 1.574), (-1.096, -1.247e-08, 1.512), (-1.09, -0.03125, 1.499), (-1.071, -0.05413, 1.464), (-1.047, -0.0625, 1.415), (-1.022, -0.05413, 1.367), (-1.004, -0.03125, 1.332), (-0.9971, -7.484e-09, 1.319), (-1.004, 0.03125, 1.332), (-1.022, 0.05413, 1.367), (-1.047, 0.0625, 1.415), (-1.071, 0.05413, 1.464), (-1.09, 0.03125, 1.499), (-1.119, -1.024e-08, 1.426), (-1.112, -0.03125, 1.415), (-1.092, -0.05413, 1.386), (-1.065, -0.0625, 1.347), (-1.038, -0.05413, 1.307), (-1.018, -0.03125, 1.278), (-1.011, -6.147e-09, 1.268), (-1.018, 0.03125, 1.278), (-1.038, 0.05413, 1.307), (-1.065, 0.0625, 1.347), (-1.092, 0.05413, 1.386), (-1.112, 0.03125, 1.415), (-1.137, -7.841e-09, 1.333), (-1.129, -0.03125, 1.325), (-1.108, -0.05413, 1.303), (-1.079, -0.0625, 1.272), (-1.05, -0.05413, 1.242), (-1.029, -0.03125, 1.22), (-1.022, -4.705e-09, 1.212), (-1.029, 0.03125, 1.22), (-1.05, 0.05413, 1.242), (-1.079, 0.0625, 1.272), (-1.108, 0.05413, 1.303), (-1.129, 0.03125, 1.325), (-1.15, -5.303e-09, 1.235), (-1.142, -0.03125, 1.23), (-1.12, -0.05413, 1.215), (-1.09, -0.0625, 1.194), (-1.06, -0.05413, 1.174), (-1.038, -0.03125, 1.159), (-1.029, -3.182e-09, 1.153), (-1.038, 0.03125, 1.159), (-1.06, 0.05413, 1.174), (-1.09, 0.0625, 1.194), (-1.12, 0.05413, 1.215), (-1.142, 0.03125, 1.23), (-1.158, -2.674e-09, 1.134), (-1.15, -0.03125, 1.131), (-1.127, -0.05413, 1.123), (-1.096, -0.0625, 1.113), (-1.065, -0.05413, 1.103), (-1.043, -0.03125, 1.095), (-1.034, -1.605e-09, 1.092), (-1.043, 0.03125, 1.095), (-1.065, 0.05413, 1.103), (-1.096, 0.0625, 1.113), (-1.127, 0.05413, 1.123), (-1.15, 0.03125, 1.131), (-1.161, -1.791e-15, 1.03), (-1.152, -0.03125, 1.03), (-1.13, -0.05413, 1.03), (-1.098, -0.0625, 1.03), (-1.067, -0.05413, 1.03), (-1.044, -0.03125, 1.03), (-1.036, -1.082e-15, 1.03), (-1.044, 0.03125, 1.03), (-1.067, 0.05413, 1.03), (-1.098, 0.0625, 1.03), (-1.13, 0.05413, 1.03), (-1.152, 0.03125, 1.03), (-1.158, 2.674e-09, 0.9272), (-1.15, -0.03125, 0.93), (-1.127, -0.05413, 0.9375), (-1.096, -0.0625, 0.9479), (-1.065, -0.05413, 0.9582), (-1.043, -0.03125, 0.9657), (-1.034, 1.605e-09, 0.9685), (-1.043, 0.03125, 0.9657), (-1.065, 0.05413, 0.9582), (-1.096, 0.0625, 0.9479), (-1.127, 0.05413, 0.9375), (-1.15, 0.03125, 0.93), (-1.15, 5.303e-09, 0.8258), (-1.142, -0.03125, 0.8313), (-1.12, -0.05413, 0.8463), (-1.09, -0.0625, 0.8667), (-1.06, -0.05413, 0.8872), (-1.038, -0.03125, 0.9022), (-1.029, 3.182e-09, 0.9076), (-1.038, 0.03125, 0.9022), (-1.06, 0.05413, 0.8872), (-1.09, 0.0625, 0.8667), (-1.12, 0.05413, 0.8463), (-1.142, 0.03125, 0.8313), (-1.137, 7.841e-09, 0.7279), (-1.129, -0.03125, 0.736), (-1.108, -0.05413, 0.7581), (-1.079, -0.0625, 0.7884), (-1.05, -0.05413, 0.8186), (-1.029, -0.03125, 0.8408), (-1.022, 4.705e-09, 0.8489), (-1.029, 0.03125, 0.8408), (-1.05, 0.05413, 0.8186), (-1.079, 0.0625, 0.7884), (-1.108, 0.05413, 0.7581), (-1.129, 0.03125, 0.736), (-1.119, 1.024e-08, 0.6351), (-1.112, -0.03125, 0.6457), (-1.092, -0.05413, 0.6746), (-1.065, -0.0625, 0.7142), (-1.038, -0.05413, 0.7537), (-1.018, -0.03125, 0.7826), (-1.011, 6.147e-09, 0.7932), (-1.018, 0.03125, 0.7826), (-1.038, 0.05413, 0.7537), (-1.065, 0.0625, 0.7142), (-1.092, 0.05413, 0.6746), (-1.112, 0.03125, 0.6457), (-1.096, 1.247e-08, 0.5491), (-1.09, -0.03125, 0.562), (-1.071, -0.05413, 0.5972), (-1.047, -0.0625, 0.6454), (-1.022, -0.05413, 0.6935), (-1.004, -0.03125, 0.7287), (-0.9971, 7.484e-09, 0.7416), (-1.004, 0.03125, 0.7287), (-1.022, 0.05413, 0.6935), (-1.047, 0.0625, 0.6454), (-1.071, 0.05413, 0.5972), (-1.09, 0.03125, 0.562), (-1.069, 1.449e-08, 0.4714), (-1.063, -0.03125, 0.4863), (-1.047, -0.05413, 0.5273), (-1.025, -0.0625, 0.5832), (-1.003, -0.05413, 0.6391), (-0.9868, -0.03125, 0.68), (-0.9809, 8.693e-09, 0.695), (-0.9868, 0.03125, 0.68), (-1.003, 0.05413, 0.6391), (-1.025, 0.0625, 0.5832), (-1.047, 0.05413, 0.5273), (-1.063, 0.03125, 0.4863), (-1.039, 1.626e-08, 0.4032), (-1.033, -0.03125, 0.42), (-1.02, -0.05413, 0.4659), (-1.001, -0.0625, 0.5286), (-0.9815, -0.05413, 0.5913), (-0.9676, -0.03125, 0.6373), (-0.9625, 9.753e-09, 0.6541), (-0.9676, 0.03125, 0.6373), (-0.9815, 0.05413, 0.5913), (-1.001, 0.0625, 0.5286), (-1.02, 0.05413, 0.4659), (-1.033, 0.03125, 0.42), (-1.005, 1.774e-08, 0.3457), (-1.0, -0.03125, 0.3641), (-0.9889, -0.05413, 0.4142), (-0.9733, -0.0625, 0.4827), (-0.9577, -0.05413, 0.5511), (-0.9462, -0.03125, 0.6012), (-0.9421, 1.065e-08, 0.6196), (-0.9462, 0.03125, 0.6012), (-0.9577, 0.05413, 0.5511), (-0.9733, 0.0625, 0.4827), (-0.9889, 0.05413, 0.4142), (-1.0, 0.03125, 0.3641), (-0.9679, 1.893e-08, 0.3), (-0.9647, -0.03125, 0.3195), (-0.9559, -0.05413, 0.373), (-0.944, -0.0625, 0.4461), (-0.932, -0.05413, 0.5191), (-0.9233, -0.03125, 0.5726), (-0.9201, 1.136e-08, 0.5922), (-0.9233, 0.03125, 0.5726), (-0.932, 0.05413, 0.5191), (-0.944, 0.0625, 0.4461), (-0.9559, 0.05413, 0.373), (-0.9647, 0.03125, 0.3195), (-0.9292, 1.979e-08, 0.2667), (-0.927, -0.03125, 0.2872), (-0.9211, -0.05413, 0.3431), (-0.913, -0.0625, 0.4195), (-0.9049, -0.05413, 0.4958), (-0.899, -0.03125, 0.5517), (-0.8968, 1.187e-08, 0.5722), (-0.899, 0.03125, 0.5517), (-0.9049, 0.05413, 0.4958), (-0.913, 0.0625, 0.4195), (-0.9211, 0.05413, 0.3431), (-0.927, 0.03125, 0.2872), (-0.8891, 2.031e-08, 0.2466), (-0.888, -0.03125, 0.2676), (-0.885, -0.05413, 0.3249), (-0.8809, -0.0625, 0.4033), (-0.8769, -0.05413, 0.4817), (-0.8739, -0.03125, 0.5391), (-0.8728, 1.219e-08, 0.5601), (-0.8739, 0.03125, 0.5391), (-0.8769, 0.05413, 0.4817), (-0.8809, 0.0625, 0.4033), (-0.885, 0.05413, 0.3249), (-0.888, 0.03125, 0.2676), (-0.8483, 2.049e-08, 0.2398), (-0.8483, -0.03125, 0.261), (-0.8483, -0.05413, 0.3189), (-0.8483, -0.0625, 0.3979), (-0.8483, -0.05413, 0.477), (-0.8483, -0.03125, 0.5349), (-0.8483, 1.229e-08, 0.556), (-0.8483, 0.03125, 0.5349), (-0.8483, 0.05413, 0.477), (-0.8483, 0.0625, 0.3979), (-0.8483, 0.05413, 0.3189), (-0.8483, 0.03125, 0.261), (-0.8075, 2.031e-08, 0.2466), (-0.8086, -0.03125, 0.2676), (-0.8116, -0.05413, 0.3249), (-0.8157, -0.0625, 0.4033), (-0.8198, -0.05413, 0.4817), (-0.8227, -0.03125, 0.5391), (-0.8238, 1.219e-08, 0.5601), (-0.8227, 0.03125, 0.5391), (-0.8198, 0.05413, 0.4817), (-0.8157, 0.0625, 0.4033), (-0.8116, 0.05413, 0.3249), (-0.8086, 0.03125, 0.2676), (-0.7674, 1.979e-08, 0.2667), (-0.7696, -0.03125, 0.2872), (-0.7755, -0.05413, 0.3431), (-0.7836, -0.0625, 0.4195), (-0.7917, -0.05413, 0.4958), (-0.7976, -0.03125, 0.5517), (-0.7998, 1.187e-08, 0.5722), (-0.7976, 0.03125, 0.5517), (-0.7917, 0.05413, 0.4958), (-0.7836, 0.0625, 0.4195), (-0.7755, 0.05413, 0.3431), (-0.7696, 0.03125, 0.2872), (-0.7287, 1.893e-08, 0.3), (-0.7319, -0.03125, 0.3195), (-0.7407, -0.05413, 0.373), (-0.7526, -0.0625, 0.4461), (-0.7646, -0.05413, 0.5191), (-0.7734, -0.03125, 0.5726), (-0.7766, 1.136e-08, 0.5922), (-0.7734, 0.03125, 0.5726), (-0.7646, 0.05413, 0.5191), (-0.7526, 0.0625, 0.4461), (-0.7407, 0.05413, 0.373), (-0.7319, 0.03125, 0.3195), (-0.6921, 1.774e-08, 0.3457), (-0.6962, -0.03125, 0.3641), (-0.7077, -0.05413, 0.4142), (-0.7233, -0.0625, 0.4827), (-0.7389, -0.05413, 0.5511), (-0.7504, -0.03125, 0.6012), (-0.7546, 1.065e-08, 0.6196), (-0.7504, 0.03125, 0.6012), (-0.7389, 0.05413, 0.5511), (-0.7233, 0.0625, 0.4827), (-0.7077, 0.05413, 0.4142), (-0.6962, 0.03125, 0.3641), (-0.6581, 1.626e-08, 0.4032), (-0.6632, -0.03125, 0.42), (-0.6771, -0.05413, 0.4659), (-0.6961, -0.0625, 0.5286), (-0.7151, -0.05413, 0.5913), (-0.7291, -0.03125, 0.6373), (-0.7342, 9.753e-09, 0.6541), (-0.7291, 0.03125, 0.6373), (-0.7151, 0.05413, 0.5913), (-0.6961, 0.0625, 0.5286), (-0.6771, 0.05413, 0.4659), (-0.6632, 0.03125, 0.42), (-0.6273, 1.449e-08, 0.4714), (-0.6333, -0.03125, 0.4863), (-0.6494, -0.05413, 0.5273), (-0.6715, -0.0625, 0.5832), (-0.6936, -0.05413, 0.6391), (-0.7098, -0.03125, 0.68), (-0.7157, 8.693e-09, 0.695), (-0.7098, 0.03125, 0.68), (-0.6936, 0.05413, 0.6391), (-0.6715, 0.0625, 0.5832), (-0.6494, 0.05413, 0.5273), (-0.6333, 0.03125, 0.4863), (-0.6004, 1.247e-08, 0.5491), (-0.607, -0.03125, 0.562), (-0.6252, -0.05413, 0.5972), (-0.65, -0.0625, 0.6454), (-0.6748, -0.05413, 0.6935), (-0.6929, -0.03125, 0.7287), (-0.6996, 7.484e-09, 0.7416), (-0.6929, 0.03125, 0.7287), (-0.6748, 0.05413, 0.6935), (-0.65, 0.0625, 0.6454), (-0.6252, 0.05413, 0.5972), (-0.607, 0.03125, 0.562), (-0.6047, -0.05413, 0.6746), (-0.6318, -0.0625, 0.7142), (-0.6589, -0.05413, 0.7537), (-0.6787, -0.03125, 0.7826), (-0.6859, 6.147e-09, 0.7932), (-0.6787, 0.03125, 0.7826), (-0.6589, 0.05413, 0.7537), (-0.6318, 0.0625, 0.7142), (-0.6047, 0.05413, 0.6746), (-0.6173, -0.0625, 0.7884), (-0.6462, -0.05413, 0.8186), (-0.6673, -0.03125, 0.8408), (-0.6751, 4.705e-09, 0.8489), (-0.6673, 0.03125, 0.8408), (-0.6462, 0.05413, 0.8186), (-0.6173, 0.0625, 0.7884), (-0.6068, -0.0625, 0.8667), (-0.637, -0.05413, 0.8872), (-0.6591, -0.03125, 0.9022), (-0.6672, 3.182e-09, 0.9076), (-0.6591, 0.03125, 0.9022), (-0.637, 0.05413, 0.8872), (-0.6068, 0.0625, 0.8667), (-0.5385, 2.674e-09, 0.9272), (-0.6005, -0.0625, 0.9479), (-0.6314, -0.05413, 0.9582), (-0.6541, -0.03125, 0.9657), (-0.6624, 1.605e-09, 0.9685), (-0.6541, 0.03125, 0.9657), (-0.6314, 0.05413, 0.9582), (-0.6005, 0.0625, 0.9479), (4.138e-09, 0.5219, 0.003131), (0.1018, 0.5119, 0.003131), (0.1997, 0.4822, 0.003131), (0.29, 0.434, 0.003131), (0.3691, 0.3691, 0.003131), (0.434, 0.29, 0.003131), (0.4822, 0.1997, 0.003131), (0.5119, 0.1018, 0.003131), (0.5219, 5.594e-08, 0.003131), (0.5119, -0.1018, 0.003131), (0.4822, -0.1997, 0.003131), (0.434, -0.29, 0.003131), (0.3691, -0.3691, 0.003131), (0.29, -0.434, 0.003131), (0.1997, -0.4822, 0.003131), (0.1018, -0.5119, 0.003131), (-1.659e-07, -0.5219, 0.003131), (-0.1018, -0.5119, 0.003131), (-0.1997, -0.4822, 0.003131), (-0.29, -0.434, 0.003131), (-0.3691, -0.3691, 0.003131), (-0.434, -0.29, 0.003131), (-0.4822, -0.1997, 0.003131), (-0.5119, -0.1018, 0.003131), (-0.5219, 5.205e-07, 0.003131), (-0.5119, 0.1018, 0.003131), (-0.4822, 0.1997, 0.003131), (-0.434, 0.29, 0.003131), (-0.3691, 0.3691, 0.003131), (-0.29, 0.434, 0.003131), (-0.1997, 0.4822, 0.003131), (-0.1018, 0.5119, 0.003131), (4.138e-09, 0.477, 0.04548), (0.0, 0.529, 2.0), (0.09305, 0.4678, 0.04548), (0.1032, 0.5188, 2.0), (0.1825, 0.4407, 0.04548), (0.2024, 0.4887, 2.0), (0.265, 0.3966, 0.04548), (0.2939, 0.4398, 2.0), (0.3373, 0.3373, 0.04548), (0.3741, 0.3741, 2.0), (0.3966, 0.265, 0.04548), (0.4398, 0.2939, 2.0), (0.4407, 0.1825, 0.04548), (0.4678, 0.09305, 0.04548), (0.5188, 0.1032, 2.0), (0.477, 5.594e-08, 0.04548), (0.529, 4.53e-08, 2.0), (0.4678, -0.09305, 0.04548), (0.5188, -0.1032, 2.0), (0.4407, -0.1825, 0.04548), (0.3966, -0.265, 0.04548), (0.4398, -0.2939, 2.0), (0.3373, -0.3373, 0.04548), (0.265, -0.3966, 0.04548), (0.2939, -0.4398, 2.0), (0.1825, -0.4407, 0.04548), (0.09305, -0.4678, 0.04548), (0.1032, -0.5188, 2.0), (-1.659e-07, -0.477, 0.04548), (-0.09305, -0.4678, 0.04548), (-0.1825, -0.4407, 0.04548), (-0.2024, -0.4887, 2.0), (-0.265, -0.3966, 0.04548), (-0.3373, -0.3373, 0.04548), (-0.3966, -0.265, 0.04548), (-0.4407, -0.1825, 0.04548), (-0.4678, -0.09305, 0.04548), (-0.5188, -0.1032, 2.0), (-0.477, 5.205e-07, 0.04548), (-0.4678, 0.09305, 0.04548), (-0.5188, 0.1032, 2.0), (-0.4407, 0.1825, 0.04548), (-0.4887, 0.2024, 2.0), (-0.3966, 0.265, 0.04548), (-0.3373, 0.3373, 0.04548), (-0.265, 0.3966, 0.04548), (-0.2939, 0.4398, 2.0), (-0.1825, 0.4407, 0.04548), (-0.09305, 0.4678, 0.04548), (0.0, 0.6, 1.933), (-5.821e-11, 0.591, 1.967), (-5.821e-11, 0.5664, 1.991), (0.1171, 0.5885, 1.933), (0.1105, 0.5555, 1.991), (0.1153, 0.5796, 1.967), (0.2296, 0.5543, 1.933), (0.2168, 0.5233, 1.991), (0.2262, 0.546, 1.967), (0.3333, 0.4989, 1.933), (0.3147, 0.471, 1.991), (0.3283, 0.4914, 1.967), (0.4243, 0.4243, 1.933), (0.4005, 0.4005, 1.991), (0.4179, 0.4179, 1.967), (0.4989, 0.3333, 1.933), (0.471, 0.3147, 1.991), (0.4914, 0.3283, 1.967), (0.4923, 0.2039, 2.0), (0.5543, 0.2296, 1.933), (0.5233, 0.2168, 1.991), (0.546, 0.2262, 1.967), (0.5885, 0.1171, 1.933), (0.5555, 0.1105, 1.991), (0.5796, 0.1153, 1.967), (0.6, 4.53e-08, 1.933), (0.5664, 4.529e-08, 1.991), (0.591, 4.529e-08, 1.967), (0.5885, -0.1171, 1.933), (0.5555, -0.1105, 1.991), (0.5796, -0.1153, 1.967), (0.4923, -0.2039, 2.0), (0.5543, -0.2296, 1.933), (0.5233, -0.2168, 1.991), (0.546, -0.2262, 1.967), (0.4989, -0.3333, 1.933), (0.471, -0.3147, 1.991), (0.4914, -0.3283, 1.967), (0.3768, -0.3768, 2.0), (0.4243, -0.4243, 1.933), (0.4005, -0.4005, 1.991), (0.4179, -0.4179, 1.967), (0.3333, -0.4989, 1.933), (0.3147, -0.471, 1.991), (0.3283, -0.4914, 1.967), (0.2039, -0.4923, 2.0), (0.2296, -0.5543, 1.933), (0.2168, -0.5233, 1.991), (0.2262, -0.546, 1.967), (0.1171, -0.5885, 1.933), (0.1105, -0.5555, 1.991), (0.1153, -0.5796, 1.967), (-1.955e-07, -0.5328, 2.0), (-1.955e-07, -0.6, 1.933), (-1.955e-07, -0.5664, 1.991), (-1.955e-07, -0.591, 1.967), (-0.1039, -0.5226, 2.0), (-0.1171, -0.5885, 1.933), (-0.1105, -0.5555, 1.991), (-0.1153, -0.5796, 1.967), (-0.2296, -0.5543, 1.933), (-0.2168, -0.5233, 1.991), (-0.2262, -0.546, 1.967), (-0.296, -0.443, 2.0), (-0.3333, -0.4989, 1.933), (-0.3147, -0.471, 1.991), (-0.3283, -0.4914, 1.967), (-0.3768, -0.3768, 2.0), (-0.4243, -0.4243, 1.933), (-0.4005, -0.4005, 1.991), (-0.4179, -0.4179, 1.967), (-0.443, -0.296, 2.0), (-0.4989, -0.3333, 1.933), (-0.471, -0.3147, 1.991), (-0.4914, -0.3283, 1.967), (-0.4923, -0.2039, 2.0), (-0.5543, -0.2296, 1.933), (-0.5233, -0.2168, 1.991), (-0.546, -0.2262, 1.967), (-0.5885, -0.1171, 1.933), (-0.5555, -0.1105, 1.991), (-0.5796, -0.1153, 1.967), (-0.5328, 5.794e-07, 2.0), (-0.6, 5.794e-07, 1.933), (-0.5664, 5.794e-07, 1.991), (-0.591, 5.794e-07, 1.967), (-0.5885, 0.1171, 1.933), (-0.5555, 0.1105, 1.991), (-0.5796, 0.1153, 1.967), (-0.5543, 0.2296, 1.933), (-0.5233, 0.2168, 1.991), (-0.546, 0.2262, 1.967), (-0.443, 0.296, 2.0), (-0.4989, 0.3333, 1.933), (-0.471, 0.3147, 1.991), (-0.4914, 0.3283, 1.967), (-0.3768, 0.3768, 2.0), (-0.4243, 0.4243, 1.933), (-0.4005, 0.4005, 1.991), (-0.4179, 0.4179, 1.967), (-0.3333, 0.4989, 1.933), (-0.3147, 0.471, 1.991), (-0.3283, 0.4914, 1.967), (-0.2039, 0.4923, 2.0), (-0.2296, 0.5543, 1.933), (-0.2168, 0.5233, 1.991), (-0.2262, 0.546, 1.967), (-0.1039, 0.5226, 2.0), (-0.1171, 0.5885, 1.933), (-0.1105, 0.5555, 1.991), (-0.1153, 0.5796, 1.967), (-0.5406, 0.007833, 0.9279), (-0.5417, 3.722e-09, 0.8868), (-0.5406, -0.007833, 0.9279), (-0.5942, -0.05899, 0.8581), (-0.594, 0.06076, 0.9457), (-0.594, -0.06076, 0.9457), (-0.5942, 0.05899, 0.8581), (-0.5945, 0.05587, 0.7644), (-0.5945, -0.05587, 0.7644), (-0.5947, -0.05413, 0.7263), (-0.5947, 0.05413, 0.7263), (-0.5957, 0.04368, 0.6614), (-0.5957, -0.04368, 0.6614), (-0.6, 1.244e-08, 0.5506), (-0.5969, 0.03125, 0.6003), (-0.5969, -0.03125, 0.6003), (-0.5394, 0.003353, 1.133), (-0.5393, -0.01286, 1.03), (-0.5393, 0.01286, 1.03), (-0.5396, -3.039e-09, 1.148), (-0.5394, -0.003353, 1.133), (-0.594, 0.06133, 1.03), (-0.5945, -0.05587, 1.296), (-0.5942, -0.05899, 1.203), (-0.5942, 0.05899, 1.203), (-0.5945, 0.05587, 1.296), (-0.594, 0.06076, 1.115), (-0.594, -0.06076, 1.115), (-0.594, -0.06133, 1.03), (-0.5957, 0.04368, 1.399), (-0.5957, -0.04368, 1.399), (-0.5947, 0.05413, 1.335), (-0.5947, -0.05413, 1.335), (-0.6, -1.244e-08, 1.51), (-0.5969, -0.03125, 1.461), (-0.5969, 0.03125, 1.461)], [], [(0, 8, 750, 747), (1, 9, 10, 2), (2, 10, 11, 3), (3, 11, 12, 4), (4, 12, 13, 5), (5, 13, 14, 6), (6, 14, 15, 7), (7, 15, 756, 751), (8, 749, 750), (9, 16, 17, 10), (10, 17, 18, 11), (11, 18, 19, 12), (12, 19, 20, 13), (13, 20, 21, 14), (14, 21, 22, 15), (15, 22, 754, 756), (16, 23, 24, 17), (17, 24, 25, 18), (18, 25, 26, 19), (19, 26, 27, 20), (20, 27, 28, 21), (21, 28, 29, 22), (22, 29, 755, 754), (23, 31, 32, 24), (24, 32, 33, 25), (25, 33, 34, 26), (26, 34, 35, 27), (27, 35, 36, 28), (28, 36, 37, 29), (29, 37, 38, 761, 755), (30, 41, 42, 31), (31, 42, 43, 32), (32, 43, 44, 33), (33, 44, 45, 34), (34, 45, 46, 35), (35, 46, 47, 36), (36, 47, 48, 37), (37, 48, 49, 38), (38, 49, 50, 765, 759), (39, 51, 52, 40), (40, 52, 53, 41), (41, 53, 54, 42), (42, 54, 55, 43), (43, 55, 56, 44), (44, 56, 57, 45), (45, 57, 58, 46), (46, 58, 59, 47), (47, 59, 60, 48), (48, 60, 61, 49), (49, 61, 62, 50), (50, 62, 51, 39), (51, 63, 64, 52), (52, 64, 65, 53), (53, 65, 66, 54), (54, 66, 67, 55), (55, 67, 68, 56), (56, 68, 69, 57), (57, 69, 70, 58), (58, 70, 71, 59), (59, 71, 72, 60), (60, 72, 73, 61), (61, 73, 74, 62), (62, 74, 63, 51), (63, 75, 76, 64), (64, 76, 77, 65), (65, 77, 78, 66), (66, 78, 79, 67), (67, 79, 80, 68), (68, 80, 81, 69), (69, 81, 82, 70), (70, 82, 83, 71), (71, 83, 84, 72), (72, 84, 85, 73), (73, 85, 86, 74), (74, 86, 75, 63), (75, 87, 88, 76), (76, 88, 89, 77), (77, 89, 90, 78), (78, 90, 91, 79), (79, 91, 92, 80), (80, 92, 93, 81), (81, 93, 94, 82), (82, 94, 95, 83), (83, 95, 96, 84), (84, 96, 97, 85), (85, 97, 98, 86), (86, 98, 87, 75), (87, 99, 100, 88), (88, 100, 101, 89), (89, 101, 102, 90), (90, 102, 103, 91), (91, 103, 104, 92), (92, 104, 105, 93), (93, 105, 106, 94), (94, 106, 107, 95), (95, 107, 108, 96), (96, 108, 109, 97), (97, 109, 110, 98), (98, 110, 99, 87), (99, 111, 112, 100), (100, 112, 113, 101), (101, 113, 114, 102), (102, 114, 115, 103), (103, 115, 116, 104), (104, 116, 117, 105), (105, 117, 118, 106), (106, 118, 119, 107), (107, 119, 120, 108), (108, 120, 121, 109), (109, 121, 122, 110), (110, 122, 111, 99), (111, 123, 124, 112), (112, 124, 125, 113), (113, 125, 126, 114), (114, 126, 127, 115), (115, 127, 128, 116), (116, 128, 129, 117), (117, 129, 130, 118), (118, 130, 131, 119), (119, 131, 132, 120), (120, 132, 133, 121), (121, 133, 134, 122), (122, 134, 123, 111), (123, 135, 136, 124), (124, 136, 137, 125), (125, 137, 138, 126), (126, 138, 139, 127), (127, 139, 140, 128), (128, 140, 141, 129), (129, 141, 142, 130), (130, 142, 143, 131), (131, 143, 144, 132), (132, 144, 145, 133), (133, 145, 146, 134), (134, 146, 135, 123), (135, 147, 148, 136), (136, 148, 149, 137), (137, 149, 150, 138), (138, 150, 151, 139), (139, 151, 152, 140), (140, 152, 153, 141), (141, 153, 154, 142), (142, 154, 155, 143), (143, 155, 156, 144), (144, 156, 157, 145), (145, 157, 158, 146), (146, 158, 147, 135), (147, 159, 160, 148), (148, 160, 161, 149), (149, 161, 162, 150), (150, 162, 163, 151), (151, 163, 164, 152), (152, 164, 165, 153), (153, 165, 166, 154), (154, 166, 167, 155), (155, 167, 168, 156), (156, 168, 169, 157), (157, 169, 170, 158), (158, 170, 159, 147), (159, 171, 172, 160), (160, 172, 173, 161), (161, 173, 174, 162), (162, 174, 175, 163), (163, 175, 176, 164), (164, 176, 177, 165), (165, 177, 178, 166), (166, 178, 179, 167), (167, 179, 180, 168), (168, 180, 181, 169), (169, 181, 182, 170), (170, 182, 171, 159), (171, 183, 184, 172), (172, 184, 185, 173), (173, 185, 186, 174), (174, 186, 187, 175), (175, 187, 188, 176), (176, 188, 189, 177), (177, 189, 190, 178), (178, 190, 191, 179), (179, 191, 192, 180), (180, 192, 193, 181), (181, 193, 194, 182), (182, 194, 183, 171), (183, 195, 196, 184), (184, 196, 197, 185), (185, 197, 198, 186), (186, 198, 199, 187), (187, 199, 200, 188), (188, 200, 201, 189), (189, 201, 202, 190), (190, 202, 203, 191), (191, 203, 204, 192), (192, 204, 205, 193), (193, 205, 206, 194), (194, 206, 195, 183), (195, 207, 208, 196), (196, 208, 209, 197), (197, 209, 210, 198), (198, 210, 211, 199), (199, 211, 212, 200), (200, 212, 213, 201), (201, 213, 214, 202), (202, 214, 215, 203), (203, 215, 216, 204), (204, 216, 217, 205), (205, 217, 218, 206), (206, 218, 207, 195), (207, 219, 220, 208), (208, 220, 221, 209), (209, 221, 222, 210), (210, 222, 223, 211), (211, 223, 224, 212), (212, 224, 225, 213), (213, 225, 226, 214), (214, 226, 227, 215), (215, 227, 228, 216), (216, 228, 229, 217), (217, 229, 230, 218), (218, 230, 219, 207), (219, 231, 232, 220), (220, 232, 233, 221), (221, 233, 234, 222), (222, 234, 235, 223), (223, 235, 236, 224), (224, 236, 237, 225), (225, 237, 238, 226), (226, 238, 239, 227), (227, 239, 240, 228), (228, 240, 241, 229), (229, 241, 242, 230), (230, 242, 231, 219), (231, 243, 244, 232), (232, 244, 245, 233), (233, 245, 246, 234), (234, 246, 247, 235), (235, 247, 248, 236), (236, 248, 249, 237), (237, 249, 250, 238), (238, 250, 251, 239), (239, 251, 252, 240), (240, 252, 253, 241), (241, 253, 254, 242), (242, 254, 243, 231), (243, 255, 256, 244), (244, 256, 257, 245), (245, 257, 258, 246), (246, 258, 259, 247), (247, 259, 260, 248), (248, 260, 261, 249), (249, 261, 262, 250), (250, 262, 263, 251), (251, 263, 264, 252), (252, 264, 265, 253), (253, 265, 266, 254), (254, 266, 255, 243), (255, 267, 268, 256), (256, 268, 269, 257), (257, 269, 270, 258), (258, 270, 271, 259), (259, 271, 272, 260), (260, 272, 273, 261), (261, 273, 274, 262), (262, 274, 275, 263), (263, 275, 276, 264), (264, 276, 277, 265), (265, 277, 278, 266), (266, 278, 267, 255), (267, 279, 280, 268), (268, 280, 281, 269), (269, 281, 282, 270), (270, 282, 283, 271), (271, 283, 284, 272), (272, 284, 285, 273), (273, 285, 286, 274), (274, 286, 287, 275), (275, 287, 288, 276), (276, 288, 289, 277), (277, 289, 290, 278), (278, 290, 279, 267), (279, 291, 292, 280), (280, 292, 293, 281), (281, 293, 294, 282), (282, 294, 295, 283), (283, 295, 296, 284), (284, 296, 297, 285), (285, 297, 298, 286), (286, 298, 299, 287), (287, 299, 300, 288), (288, 300, 301, 289), (289, 301, 302, 290), (290, 302, 291, 279), (291, 303, 304, 292), (292, 304, 305, 293), (293, 305, 306, 294), (294, 306, 307, 295), (295, 307, 308, 296), (296, 308, 309, 297), (297, 309, 310, 298), (298, 310, 311, 299), (299, 311, 312, 300), (300, 312, 313, 301), (301, 313, 314, 302), (302, 314, 303, 291), (303, 315, 316, 304), (304, 316, 317, 305), (305, 317, 318, 306), (306, 318, 319, 307), (307, 319, 320, 308), (308, 320, 321, 309), (309, 321, 322, 310), (310, 322, 323, 311), (311, 323, 324, 312), (312, 324, 325, 313), (313, 325, 326, 314), (314, 326, 315, 303), (315, 327, 328, 316), (316, 328, 329, 317), (317, 329, 330, 318), (318, 330, 331, 319), (319, 331, 332, 320), (320, 332, 333, 321), (321, 333, 334, 322), (322, 334, 335, 323), (323, 335, 336, 324), (324, 336, 337, 325), (325, 337, 338, 326), (326, 338, 327, 315), (327, 339, 340, 328), (328, 340, 341, 329), (329, 341, 342, 330), (330, 342, 343, 331), (331, 343, 344, 332), (332, 344, 345, 333), (333, 345, 346, 334), (334, 346, 347, 335), (335, 347, 348, 336), (336, 348, 349, 337), (337, 349, 350, 338), (338, 350, 339, 327), (339, 351, 352, 340), (340, 352, 353, 341), (341, 353, 354, 342), (342, 354, 355, 343), (343, 355, 356, 344), (344, 356, 357, 345), (345, 357, 358, 346), (346, 358, 359, 347), (347, 359, 360, 348), (348, 360, 361, 349), (349, 361, 362, 350), (350, 362, 351, 339), (351, 363, 364, 352), (352, 364, 365, 353), (353, 365, 366, 354), (354, 366, 367, 355), (355, 367, 368, 356), (356, 368, 369, 357), (357, 369, 370, 358), (358, 370, 371, 359), (359, 371, 372, 360), (360, 372, 373, 361), (361, 373, 374, 362), (362, 374, 363, 351), (363, 375, 376, 364), (364, 376, 377, 365), (365, 377, 378, 366), (366, 378, 379, 367), (367, 379, 380, 368), (368, 380, 381, 369), (369, 381, 382, 370), (370, 382, 383, 371), (371, 383, 384, 372), (372, 384, 385, 373), (373, 385, 386, 374), (374, 386, 375, 363), (375, 387, 388, 376), (376, 388, 389, 377), (377, 389, 390, 378), (378, 390, 391, 379), (379, 391, 392, 380), (380, 392, 393, 381), (381, 393, 394, 382), (382, 394, 395, 383), (383, 395, 396, 384), (384, 396, 397, 385), (385, 397, 398, 386), (386, 398, 387, 375), (387, 399, 400, 388), (388, 400, 401, 389), (389, 401, 402, 390), (390, 402, 403, 391), (391, 403, 404, 392), (392, 404, 405, 393), (393, 405, 406, 394), (394, 406, 407, 395), (395, 407, 408, 396), (396, 408, 409, 397), (397, 409, 410, 398), (398, 410, 399, 387), (399, 411, 412, 400), (400, 412, 413, 401), (401, 413, 414, 402), (402, 414, 415, 403), (403, 415, 416, 404), (404, 416, 417, 405), (405, 417, 418, 406), (406, 418, 419, 407), (407, 419, 420, 408), (408, 420, 421, 409), (409, 421, 422, 410), (410, 422, 411, 399), (411, 423, 424, 412), (412, 424, 425, 413), (413, 425, 426, 414), (414, 426, 427, 415), (415, 427, 428, 416), (416, 428, 429, 417), (417, 429, 430, 418), (418, 430, 431, 419), (419, 431, 432, 420), (420, 432, 433, 421), (421, 433, 434, 422), (422, 434, 423, 411), (423, 435, 436, 424), (424, 436, 437, 425), (425, 437, 438, 426), (426, 438, 439, 427), (427, 439, 440, 428), (428, 440, 441, 429), (429, 441, 442, 430), (430, 442, 443, 431), (431, 443, 444, 432), (432, 444, 445, 433), (433, 445, 446, 434), (434, 446, 435, 423), (435, 447, 448, 436), (436, 448, 449, 437), (437, 449, 450, 438), (438, 450, 451, 439), (439, 451, 452, 440), (440, 452, 453, 441), (441, 453, 454, 442), (442, 454, 455, 443), (443, 455, 456, 444), (444, 456, 457, 445), (445, 457, 458, 446), (446, 458, 447, 435), (447, 459, 460, 448), (448, 460, 461, 449), (449, 461, 462, 450), (450, 462, 463, 451), (451, 463, 464, 452), (452, 464, 465, 453), (453, 465, 466, 454), (454, 466, 467, 455), (455, 467, 468, 456), (456, 468, 469, 457), (457, 469, 470, 458), (458, 470, 459, 447), (459, 471, 472, 460), (460, 472, 473, 461), (461, 473, 474, 462), (462, 474, 475, 463), (463, 475, 476, 464), (464, 476, 477, 465), (465, 477, 478, 466), (466, 478, 479, 467), (467, 479, 480, 468), (468, 480, 481, 469), (469, 481, 482, 470), (470, 482, 471, 459), (471, 483, 484, 472), (472, 484, 485, 473), (473, 485, 486, 474), (474, 486, 487, 475), (475, 487, 488, 476), (476, 488, 489, 477), (477, 489, 490, 478), (478, 490, 491, 479), (479, 491, 492, 480), (480, 492, 493, 481), (481, 493, 494, 482), (482, 494, 483, 471), (483, 495, 496, 484), (484, 496, 497, 485), (485, 497, 498, 486), (486, 498, 499, 487), (487, 499, 500, 488), (488, 500, 501, 489), (489, 501, 502, 490), (490, 502, 503, 491), (491, 503, 504, 492), (492, 504, 505, 493), (493, 505, 506, 494), (494, 506, 495, 483), (495, 743, 745, 496), (496, 745, 742, 507, 497), (497, 507, 508, 498), (498, 508, 509, 499), (499, 509, 510, 500), (500, 510, 511, 501), (501, 511, 512, 502), (502, 512, 513, 503), (503, 513, 514, 504), (504, 514, 515, 505), (505, 515, 741, 744, 506), (506, 744, 743, 495), (507, 739, 738, 516, 508), (508, 516, 517, 509), (509, 517, 518, 510), (510, 518, 519, 511), (511, 519, 520, 512), (512, 520, 521, 513), (513, 521, 522, 514), (514, 522, 737, 740, 515), (515, 740, 741), (516, 523, 524, 517), (517, 524, 525, 518), (518, 525, 526, 519), (519, 526, 527, 520), (520, 527, 528, 521), (521, 528, 529, 522), (522, 529, 736, 737), (523, 531, 532, 524), (524, 532, 533, 525), (525, 533, 534, 526), (526, 534, 535, 527), (527, 535, 536, 528), (528, 536, 537, 529), (529, 537, 734, 736), (530, 0, 747, 732), (531, 1, 2, 532), (532, 2, 3, 533), (533, 3, 4, 534), (534, 4, 5, 535), (535, 5, 6, 536), (536, 6, 7, 537), (537, 7, 751, 734), (569, 727, 619, 538), (538, 539, 540, 541, 542, 543, 544, 545, 546, 547, 548, 549, 550, 551, 552, 553, 554, 555, 556, 557, 558, 559, 560, 561, 562, 563, 564, 565, 566, 567, 568, 569), (570, 572, 573, 571), (572, 574, 575, 573), (574, 576, 577, 575), (576, 578, 579, 577), (578, 580, 581, 579), (580, 582, 637, 581), (582, 583, 584, 637), (583, 585, 586, 584), (585, 587, 588, 586), (587, 589, 650, 588), (589, 590, 591, 650), (590, 592, 657, 591), (592, 593, 594, 657), (593, 595, 664, 594), (595, 596, 597, 664), (596, 598, 671, 597), (598, 599, 675, 671), (599, 600, 601, 675), (600, 602, 682, 601), (602, 603, 686, 682), (603, 604, 690, 686), (604, 605, 694, 690), (605, 606, 607, 694), (606, 608, 731, 732, 747, 750, 749, 701, 607), (608, 609, 610, 701, 749, 746, 748, 730, 731), (609, 611, 612, 610), (611, 613, 711, 612), (613, 614, 715, 711), (614, 615, 616, 715), (615, 617, 722, 616), (617, 618, 726, 722), (618, 570, 571, 726), (570, 618, 617, 615, 614, 613, 611, 609, 608, 606, 605, 604, 603, 602, 600, 599, 598, 596, 595, 593, 592, 590, 589, 587, 585, 583, 582, 580, 578, 576, 574, 572), (538, 619, 622, 539), (540, 625, 628, 541), (541, 628, 631, 542), (542, 631, 634, 543), (543, 634, 638, 544), (544, 638, 641, 545), (545, 641, 644, 546), (546, 644, 647, 547), (547, 647, 651, 548), (548, 651, 654, 549), (549, 654, 658, 550), (550, 658, 661, 551), (551, 661, 665, 552), (552, 665, 668, 553), (553, 668, 672, 554), (554, 672, 676, 555), (555, 676, 679, 556), (556, 679, 683, 557), (557, 683, 687, 558), (558, 687, 691, 559), (559, 691, 695, 560), (560, 695, 698, 561), (561, 698, 702, 763, 764, 760, 762, 752, 753, 757, 758, 735, 733, 738, 739, 742, 745, 743, 562), (562, 743, 744, 741, 740, 737, 736, 734, 751, 756, 754, 755, 761, 759, 765, 763, 702, 705, 563), (563, 705, 708, 564), (564, 708, 712, 565), (565, 712, 716, 566), (566, 716, 719, 567), (567, 719, 723, 568), (568, 723, 727, 569), (539, 622, 625, 540), (622, 619, 620, 624), (624, 620, 621, 623), (623, 621, 571, 573), (625, 622, 624, 627), (627, 624, 623, 626), (626, 623, 573, 575), (628, 625, 627, 630), (630, 627, 626, 629), (629, 626, 575, 577), (631, 628, 630, 633), (633, 630, 629, 632), (632, 629, 577, 579), (634, 631, 633, 636), (636, 633, 632, 635), (635, 632, 579, 581), (638, 634, 636, 640), (640, 636, 635, 639), (639, 635, 581, 637), (641, 638, 640, 643), (643, 640, 639, 642), (642, 639, 637, 584), (644, 641, 643, 646), (646, 643, 642, 645), (645, 642, 584, 586), (647, 644, 646, 649), (649, 646, 645, 648), (648, 645, 586, 588), (651, 647, 649, 653), (653, 649, 648, 652), (652, 648, 588, 650), (654, 651, 653, 656), (656, 653, 652, 655), (655, 652, 650, 591), (658, 654, 656, 660), (660, 656, 655, 659), (659, 655, 591, 657), (661, 658, 660, 663), (663, 660, 659, 662), (662, 659, 657, 594), (665, 661, 663, 667), (667, 663, 662, 666), (666, 662, 594, 664), (668, 665, 667, 670), (670, 667, 666, 669), (669, 666, 664, 597), (672, 668, 670, 674), (674, 670, 669, 673), (673, 669, 597, 671), (676, 672, 674, 678), (678, 674, 673, 677), (677, 673, 671, 675), (679, 676, 678, 681), (681, 678, 677, 680), (680, 677, 675, 601), (683, 679, 681, 685), (685, 681, 680, 684), (684, 680, 601, 682), (687, 683, 685, 689), (689, 685, 684, 688), (688, 684, 682, 686), (691, 687, 689, 693), (693, 689, 688, 692), (692, 688, 686, 690), (695, 691, 693, 697), (697, 693, 692, 696), (696, 692, 690, 694), (698, 695, 697, 700), (700, 697, 696, 699), (699, 696, 694, 607), (702, 698, 700, 704), (704, 700, 699, 703), (703, 699, 607, 701), (705, 702, 704, 707), (707, 704, 703, 706), (706, 703, 701, 610), (708, 705, 707, 710), (710, 707, 706, 709), (709, 706, 610, 612), (712, 708, 710, 714), (714, 710, 709, 713), (713, 709, 612, 711), (716, 712, 714, 718), (718, 714, 713, 717), (717, 713, 711, 715), (719, 716, 718, 721), (721, 718, 717, 720), (720, 717, 715, 616), (723, 719, 721, 725), (725, 721, 720, 724), (724, 720, 616, 722), (727, 723, 725, 729), (729, 725, 724, 728), (728, 724, 722, 726), (619, 727, 729, 620), (620, 729, 728, 621), (621, 728, 726, 571), (748, 746, 8, 0), (733, 735, 531, 523), (731, 730, 530), (735, 758, 1, 531), (753, 752, 23, 16), (742, 739, 507), (763, 765, 50, 39), (758, 757, 9, 1), (752, 762, 30, 31, 23), (760, 764, 40, 41, 30), (764, 763, 39, 40), (746, 749, 8), (738, 733, 523, 516), (762, 760, 30), (732, 731, 530), (757, 753, 16, 9), (759, 761, 38), (730, 748, 0, 530)])
me_cylinder.use_remesh_preserve_volume = False
me_cylinder.use_remesh_preserve_attributes = False
me_cylinder.use_mirror_vertex_groups = False
me_cylinder.update()
me_sphere = bpy.data.meshes.new('Sphere')
me_sphere.from_pydata([(0.0, 0.9808, 0.1951), (0.0, 1.0, 7.55e-08), (0.0, 0.9808, -0.1951), (0.0, 0.5556, -0.8315), (0.1913, 0.9619, 0.1951), (0.1951, 0.9808, 7.55e-08), (0.1913, 0.9619, -0.1951), (0.1802, 0.9061, -0.3827), (0.1622, 0.8155, -0.5556), (0.1379, 0.6935, -0.7071), (0.1084, 0.5449, -0.8315), (0.07466, 0.3753, -0.9942), (0.3753, 0.9061, 0.1951), (0.3827, 0.9239, 7.55e-08), (0.3753, 0.9061, -0.1951), (0.3536, 0.8536, -0.3827), (0.3182, 0.7682, -0.5556), (0.2706, 0.6533, -0.7071), (0.2126, 0.5133, -0.8315), (0.1464, 0.3536, -0.9942), (0.5449, 0.8155, 0.1951), (0.5556, 0.8315, 7.55e-08), (0.5449, 0.8155, -0.1951), (0.5133, 0.7682, -0.3827), (0.4619, 0.6913, -0.5556), (0.3928, 0.5879, -0.7071), (0.3087, 0.4619, -0.8315), (0.2126, 0.3182, -0.9942), (0.6935, 0.6935, 0.1951), (0.7071, 0.7071, 7.55e-08), (0.6935, 0.6935, -0.1951), (0.6533, 0.6533, -0.3827), (0.5879, 0.5879, -0.5556), (0.5, 0.5, -0.7071), (0.3928, 0.3928, -0.8315), (0.2706, 0.2706, -0.9942), (0.8155, 0.5449, 0.1951), (0.8315, 0.5556, 7.55e-08), (0.8155, 0.5449, -0.1951), (0.7682, 0.5133, -0.3827), (0.6913, 0.4619, -0.5556), (0.5879, 0.3928, -0.7071), (0.4619, 0.3087, -0.8315), (0.3182, 0.2126, -0.9942), (0.9061, 0.3753, 0.1951), (0.9239, 0.3827, 7.55e-08), (0.9061, 0.3753, -0.1951), (0.8536, 0.3536, -0.3827), (0.7682, 0.3182, -0.5556), (0.6533, 0.2706, -0.7071), (0.5133, 0.2126, -0.8315), (0.3536, 0.1464, -0.9942), (0.9619, 0.1913, 0.1951), (0.9808, 0.1951, 7.55e-08), (0.9619, 0.1913, -0.1951), (0.9061, 0.1802, -0.3827), (0.8155, 0.1622, -0.5556), (0.6935, 0.1379, -0.7071), (0.5449, 0.1084, -0.8315), (0.3753, 0.07466, -0.9942), (0.9808, -3.937e-07, 0.1951), (1.0, -3.788e-07, 7.55e-08), (0.9808, -3.937e-07, -0.1951), (0.9239, -2.298e-07, -0.3827), (0.8315, -3.341e-07, -0.5556), (0.7071, -3.192e-07, -0.7071), (0.5556, -3.415e-07, -0.8315), (0.3827, -3.043e-07, -0.9942), (0.9619, -0.1913, 0.1951), (0.9808, -0.1951, 7.55e-08), (0.9619, -0.1913, -0.1951), (0.9061, -0.1802, -0.3827), (0.8155, -0.1622, -0.5556), (0.6935, -0.138, -0.7071), (0.5449, -0.1084, -0.8315), (0.3753, -0.07466, -0.9942), (0.9061, -0.3753, 0.1951), (0.9239, -0.3827, 7.55e-08), (0.9061, -0.3753, -0.1951), (0.8536, -0.3536, -0.3827), (0.7682, -0.3182, -0.5556), (0.6533, -0.2706, -0.7071), (0.5133, -0.2126, -0.8315), (0.3536, -0.1464, -0.9942), (0.8155, -0.5449, 0.1951), (0.8315, -0.5556, 7.55e-08), (0.8155, -0.5449, -0.1951), (0.7682, -0.5133, -0.3827), (0.6913, -0.4619, -0.5556), (0.5879, -0.3928, -0.7071), (0.4619, -0.3087, -0.8315), (0.3182, -0.2126, -0.9942), (0.6935, -0.6935, 0.1951), (0.7071, -0.7071, 7.55e-08), (0.6935, -0.6935, -0.1951), (0.6533, -0.6533, -0.3827), (0.5879, -0.5879, -0.5556), (0.5, -0.5, -0.7071), (0.3928, -0.3928, -0.8315), (0.2706, -0.2706, -0.9942), (0.5449, -0.8155, 0.1951), (0.5556, -0.8315, 7.55e-08), (0.5449, -0.8155, -0.1951), (0.5133, -0.7682, -0.3827), (0.4619, -0.6913, -0.5556), (0.3928, -0.5879, -0.7071), (0.3087, -0.4619, -0.8315), (0.2126, -0.3182, -0.9942), (0.3753, -0.9061, 0.1951), (0.3827, -0.9239, 7.55e-08), (0.3753, -0.9061, -0.1951), (0.3536, -0.8536, -0.3827), (0.3182, -0.7682, -0.5556), (0.2706, -0.6533, -0.7071), (0.2126, -0.5133, -0.8315), (0.1464, -0.3536, -0.9942), (0.1913, -0.9619, 0.1951), (0.1951, -0.9808, 7.55e-08), (0.1913, -0.9619, -0.1951), (0.1802, -0.9061, -0.3827), (0.1622, -0.8155, -0.5556), (0.1379, -0.6935, -0.7071), (0.1084, -0.5449, -0.8315), (0.07466, -0.3753, -0.9942), (-8.544e-08, -0.9808, 0.1951), (-1.003e-07, -1.0, 7.55e-08), (-8.544e-08, -0.9808, -0.1951), (6.357e-08, -0.9239, -0.3827), (-8.544e-08, -0.8315, -0.5556), (-2.584e-08, -0.7071, -0.7071), (-1.094e-08, -0.5556, -0.8315), (3.964e-09, -0.3827, -0.9942), (-0.1913, -0.9619, 0.1951), (-0.1951, -0.9808, 7.55e-08), (-0.1913, -0.9619, -0.1951), (-0.1802, -0.9061, -0.3827), (-0.1622, -0.8155, -0.5556), (-0.1379, -0.6935, -0.7071), (-0.1084, -0.5449, -0.8315), (-0.07466, -0.3753, -0.9942), (-0.3753, -0.9061, 0.1951), (-0.3827, -0.9239, 7.55e-08), (-0.3753, -0.9061, -0.1951), (-0.3536, -0.8536, -0.3827), (-0.3182, -0.7682, -0.5556), (-0.2706, -0.6533, -0.7071), (-0.2126, -0.5133, -0.8315), (-0.1464, -0.3536, -0.9942), (-0.5449, -0.8155, 0.1951), (-0.5556, -0.8315, 7.55e-08), (-0.5449, -0.8155, -0.1951), (-0.5133, -0.7682, -0.3827), (-0.4619, -0.6913, -0.5556), (-0.3928, -0.5879, -0.7071), (-0.3087, -0.4619, -0.8315), (-0.2126, -0.3182, -0.9942), (-0.6935, -0.6935, 0.1951), (-0.7071, -0.7071, 7.55e-08), (-0.6935, -0.6935, -0.1951), (-0.6533, -0.6533, -0.3827), (-0.5879, -0.5879, -0.5556), (-0.5, -0.5, -0.7071), (-0.3928, -0.3928, -0.8315), (-0.2706, -0.2706, -0.9942), (-0.8155, -0.5449, 0.1951), (-0.8315, -0.5556, 7.55e-08), (-0.8155, -0.5449, -0.1951), (-0.7682, -0.5133, -0.3827), (-0.6913, -0.4619, -0.5556), (-0.5879, -0.3928, -0.7071), (-0.4619, -0.3087, -0.8315), (-0.3182, -0.2126, -0.9942), (-0.9061, -0.3753, 0.1951), (-0.9239, -0.3827, 7.55e-08), (-0.9061, -0.3753, -0.1951), (-0.8536, -0.3536, -0.3827), (-0.7682, -0.3182, -0.5556), (-0.6533, -0.2706, -0.7071), (-0.5133, -0.2126, -0.8315), (-0.3536, -0.1464, -0.9942), (-0.9619, -0.1913, 0.1951), (-0.9808, -0.1951, 7.55e-08), (-0.9619, -0.1913, -0.1951), (-0.9061, -0.1802, -0.3827), (-0.8155, -0.1622, -0.5556), (-0.6935, -0.1379, -0.7071), (-0.5449, -0.1084, -0.8315), (-0.3753, -0.07466, -0.9942), (-0.9808, -9.567e-08, 0.1951), (-1.0, -1.404e-07, 7.55e-08), (-0.9808, -9.567e-08, -0.1951), (-0.9239, -3.192e-07, -0.3827), (-0.8315, -1.404e-07, -0.5556), (-0.7071, -1.851e-07, -0.7071), (-0.5556, -2.596e-07, -0.8315), (-0.3827, -2.521e-07, -0.9942), (-0.9619, 0.1913, 0.1951), (-0.9808, 0.1951, 7.55e-08), (-0.9619, 0.1913, -0.1951), (-0.9061, 0.1802, -0.3827), (-0.8155, 0.1622, -0.5556), (-0.6935, 0.1379, -0.7071), (-0.5449, 0.1084, -0.8315), (-0.3753, 0.07466, -0.9942), (-0.9061, 0.3753, 0.1951), (-0.9239, 0.3827, 7.55e-08), (-0.9061, 0.3753, -0.1951), (-0.8536, 0.3536, -0.3827), (-0.7682, 0.3182, -0.5556), (-0.6533, 0.2706, -0.7071), (-0.5133, 0.2126, -0.8315), (-0.3536, 0.1464, -0.9942), (-0.8155, 0.5449, 0.1951), (-0.8315, 0.5556, 7.55e-08), (-0.8155, 0.5449, -0.1951), (-0.7682, 0.5133, -0.3827), (-0.6913, 0.4619, -0.5556), (-0.5879, 0.3928, -0.7071), (-0.4619, 0.3087, -0.8315), (-0.3182, 0.2126, -0.9942), (-0.6935, 0.6935, 0.1951), (-0.7071, 0.7071, 7.55e-08), (-0.6935, 0.6935, -0.1951), (-0.6533, 0.6533, -0.3827), (-0.5879, 0.5879, -0.5556), (-0.5, 0.5, -0.7071), (-0.3928, 0.3928, -0.8315), (-0.2706, 0.2706, -0.9942), (-0.5449, 0.8155, 0.1951), (-0.5556, 0.8315, 7.55e-08), (-0.5449, 0.8155, -0.1951), (-0.5133, 0.7682, -0.3827), (-0.4619, 0.6913, -0.5556), (-0.3928, 0.5879, -0.7071), (-0.3087, 0.4619, -0.8315), (-0.2126, 0.3182, -0.9942), (-0.3753, 0.9061, 0.1951), (-0.3827, 0.9239, 7.55e-08), (-0.3753, 0.9061, -0.1951), (-0.3536, 0.8536, -0.3827), (-0.3182, 0.7682, -0.5556), (-0.2706, 0.6533, -0.7071), (-0.2126, 0.5133, -0.8315), (-0.1464, 0.3536, -0.9942), (-0.1913, 0.9619, 0.1951), (-0.1951, 0.9808, 7.55e-08), (-0.1913, 0.9619, -0.1951), (-0.1802, 0.9061, -0.3827), (-0.1622, 0.8155, -0.5556), (-0.1379, 0.6935, -0.7071), (-0.1084, 0.5449, -0.8315), (-0.07466, 0.3753, -0.9942), (6.357e-08, 0.9239, -0.3827), (2.722e-07, 0.8315, -0.5556), (1.53e-07, 0.7071, -0.7071), (7.847e-08, 0.3827, -0.9942)], [], [(254, 253, 8, 9), (3, 254, 9, 10), (255, 3, 10, 11), (1, 0, 4, 5), (2, 1, 5, 6), (252, 2, 6, 7), (253, 252, 7, 8), (8, 7, 15, 16), (9, 8, 16, 17), (10, 9, 17, 18), (11, 10, 18, 19), (5, 4, 12, 13), (6, 5, 13, 14), (7, 6, 14, 15), (13, 12, 20, 21), (14, 13, 21, 22), (15, 14, 22, 23), (16, 15, 23, 24), (17, 16, 24, 25), (18, 17, 25, 26), (19, 18, 26, 27), (25, 24, 32, 33), (26, 25, 33, 34), (27, 26, 34, 35), (21, 20, 28, 29), (22, 21, 29, 30), (23, 22, 30, 31), (24, 23, 31, 32), (29, 28, 36, 37), (30, 29, 37, 38), (31, 30, 38, 39), (32, 31, 39, 40), (33, 32, 40, 41), (34, 33, 41, 42), (35, 34, 42, 43), (41, 40, 48, 49), (42, 41, 49, 50), (43, 42, 50, 51), (37, 36, 44, 45), (38, 37, 45, 46), (39, 38, 46, 47), (40, 39, 47, 48), (46, 45, 53, 54), (47, 46, 54, 55), (48, 47, 55, 56), (49, 48, 56, 57), (50, 49, 57, 58), (51, 50, 58, 59), (45, 44, 52, 53), (58, 57, 65, 66), (59, 58, 66, 67), (53, 52, 60, 61), (54, 53, 61, 62), (55, 54, 62, 63), (56, 55, 63, 64), (57, 56, 64, 65), (62, 61, 69, 70), (63, 62, 70, 71), (64, 63, 71, 72), (65, 64, 72, 73), (66, 65, 73, 74), (67, 66, 74, 75), (61, 60, 68, 69), (74, 73, 81, 82), (75, 74, 82, 83), (69, 68, 76, 77), (70, 69, 77, 78), (71, 70, 78, 79), (72, 71, 79, 80), (73, 72, 80, 81), (79, 78, 86, 87), (80, 79, 87, 88), (81, 80, 88, 89), (82, 81, 89, 90), (83, 82, 90, 91), (77, 76, 84, 85), (78, 77, 85, 86), (91, 90, 98, 99), (85, 84, 92, 93), (86, 85, 93, 94), (87, 86, 94, 95), (88, 87, 95, 96), (89, 88, 96, 97), (90, 89, 97, 98), (96, 95, 103, 104), (97, 96, 104, 105), (98, 97, 105, 106), (99, 98, 106, 107), (93, 92, 100, 101), (94, 93, 101, 102), (95, 94, 102, 103), (101, 100, 108, 109), (102, 101, 109, 110), (103, 102, 110, 111), (104, 103, 111, 112), (105, 104, 112, 113), (106, 105, 113, 114), (107, 106, 114, 115), (112, 111, 119, 120), (113, 112, 120, 121), (114, 113, 121, 122), (115, 114, 122, 123), (109, 108, 116, 117), (110, 109, 117, 118), (111, 110, 118, 119), (117, 116, 124, 125), (118, 117, 125, 126), (119, 118, 126, 127), (120, 119, 127, 128), (121, 120, 128, 129), (122, 121, 129, 130), (123, 122, 130, 131), (129, 128, 136, 137), (130, 129, 137, 138), (131, 130, 138, 139), (125, 124, 132, 133), (126, 125, 133, 134), (127, 126, 134, 135), (128, 127, 135, 136), (133, 132, 140, 141), (134, 133, 141, 142), (135, 134, 142, 143), (136, 135, 143, 144), (137, 136, 144, 145), (138, 137, 145, 146), (139, 138, 146, 147), (145, 144, 152, 153), (146, 145, 153, 154), (147, 146, 154, 155), (141, 140, 148, 149), (142, 141, 149, 150), (143, 142, 150, 151), (144, 143, 151, 152), (150, 149, 157, 158), (151, 150, 158, 159), (152, 151, 159, 160), (153, 152, 160, 161), (154, 153, 161, 162), (155, 154, 162, 163), (149, 148, 156, 157), (162, 161, 169, 170), (163, 162, 170, 171), (157, 156, 164, 165), (158, 157, 165, 166), (159, 158, 166, 167), (160, 159, 167, 168), (161, 160, 168, 169), (167, 166, 174, 175), (168, 167, 175, 176), (169, 168, 176, 177), (170, 169, 177, 178), (171, 170, 178, 179), (165, 164, 172, 173), (166, 165, 173, 174), (179, 178, 186, 187), (173, 172, 180, 181), (174, 173, 181, 182), (175, 174, 182, 183), (176, 175, 183, 184), (177, 176, 184, 185), (178, 177, 185, 186), (183, 182, 190, 191), (184, 183, 191, 192), (185, 184, 192, 193), (186, 185, 193, 194), (187, 186, 194, 195), (181, 180, 188, 189), (182, 181, 189, 190), (195, 194, 202, 203), (189, 188, 196, 197), (190, 189, 197, 198), (191, 190, 198, 199), (192, 191, 199, 200), (193, 192, 200, 201), (194, 193, 201, 202), (200, 199, 207, 208), (201, 200, 208, 209), (202, 201, 209, 210), (203, 202, 210, 211), (197, 196, 204, 205), (198, 197, 205, 206), (199, 198, 206, 207), (205, 204, 212, 213), (206, 205, 213, 214), (207, 206, 214, 215), (208, 207, 215, 216), (209, 208, 216, 217), (210, 209, 217, 218), (211, 210, 218, 219), (216, 215, 223, 224), (217, 216, 224, 225), (218, 217, 225, 226), (219, 218, 226, 227), (213, 212, 220, 221), (214, 213, 221, 222), (215, 214, 222, 223), (221, 220, 228, 229), (222, 221, 229, 230), (223, 222, 230, 231), (224, 223, 231, 232), (225, 224, 232, 233), (226, 225, 233, 234), (227, 226, 234, 235), (233, 232, 240, 241), (234, 233, 241, 242), (235, 234, 242, 243), (229, 228, 236, 237), (230, 229, 237, 238), (231, 230, 238, 239), (232, 231, 239, 240), (238, 237, 245, 246), (239, 238, 246, 247), (240, 239, 247, 248), (241, 240, 248, 249), (242, 241, 249, 250), (243, 242, 250, 251), (237, 236, 244, 245), (250, 249, 254, 3), (251, 250, 3, 255), (245, 244, 0, 1), (246, 245, 1, 2), (247, 246, 2, 252), (248, 247, 252, 253), (255, 11, 19, 27, 35, 43, 51, 59, 67, 75, 83, 91, 99, 107, 115, 123, 131, 139, 147, 155, 163, 171, 179, 187, 195, 203, 211, 219, 227, 235, 243, 251), (249, 248, 253, 254)])
me_sphere.use_remesh_preserve_volume = False
me_sphere.use_remesh_preserve_attributes = False
me_sphere.use_mirror_vertex_groups = False
me_sphere.update()
me_plane = bpy.data.meshes.new('Plane')
me_plane.from_pydata([(-1.0, -1.0, 0.0), (1.0, -1.0, 0.0), (-1.0, 1.0, 0.0), (1.0, 1.0, 0.0)], [], [(0, 1, 3, 2)])
me_plane.use_remesh_preserve_volume = False
me_plane.use_remesh_preserve_attributes = False
me_plane.use_mirror_vertex_groups = False
me_plane.update()

# ---- objects
ob_icosphere = bpy.data.objects.new('Icosphere', me_icosphere)
ob_lamp_003 = bpy.data.objects.new('Lamp.003', light_lamp_003)
ob_lamp_002 = bpy.data.objects.new('Lamp.002', light_lamp_002)
ob_lamp_001 = bpy.data.objects.new('Lamp.001', light_lamp_001)
ob_plate = bpy.data.objects.new('Plate', me_cylinder_001)
ob_mugs = bpy.data.objects.new('Mugs', me_cylinder)
ob_bowl = bpy.data.objects.new('Bowl', me_sphere)
ob_ground = bpy.data.objects.new('Ground', me_plane)
ob_lamp = bpy.data.objects.new('Lamp', light_lamp)
ob_camera = bpy.data.objects.new('Camera', cam_camera)

# ---- transforms, parenting, visibility, modifiers, constraints
ob_icosphere.location = (-0.8577, -1.953, 1.039)
ob_icosphere.lineart.crease_threshold = 0.0
ob_lamp_003.location = (3.328, -6.084, 5.904)
ob_lamp_003.rotation_euler = (0.6503, 0.05522, 1.866)
ob_lamp_003.lock_rotations_4d = False
ob_lamp_003.empty_display_type = 'ARROWS'
ob_lamp_003.color = (0.0, 0.0, 0.0, 0.0)
ob_lamp_003.lineart.crease_threshold = 0.0
ob_lamp_002.location = (-6.283, -6.413, 5.904)
ob_lamp_002.rotation_euler = (0.6503, 0.05522, 1.866)
ob_lamp_002.lock_rotations_4d = False
ob_lamp_002.empty_display_type = 'ARROWS'
ob_lamp_002.color = (0.0, 0.0, 0.0, 0.0)
ob_lamp_002.lineart.crease_threshold = 0.0
ob_lamp_001.location = (-7.063, 3.704, 5.904)
ob_lamp_001.rotation_euler = (0.6503, 0.05522, 1.866)
ob_lamp_001.lock_rotations_4d = False
ob_lamp_001.empty_display_type = 'ARROWS'
ob_lamp_001.color = (0.0, 0.0, 0.0, 0.0)
ob_lamp_001.lineart.crease_threshold = 0.0
ob_plate.location = (-1.024, -1.91, 1.59e-05)
ob_plate.scale = (1.34, 1.34, 1.34)
ob_plate.lineart.crease_threshold = 0.0
ob_mugs.location = (-2.008, 0.003954, 0.0)
ob_mugs.scale = (0.8247, 0.8247, 0.489)
ob_mugs.lineart.crease_threshold = 0.0
ob_bowl.location = (0.0, 0.0, 1.0)
ob_bowl.lineart.crease_threshold = 0.0
_m = ob_bowl.modifiers.new('Solidify', 'SOLIDIFY')
_m.thickness = 0.08
_m.nonmanifold_thickness_mode = 'FIXED'
_m.nonmanifold_merge_threshold = 0.0003
ob_ground.location = (0.0, 0.0, 0.0)
ob_ground.scale = (8.444, 8.444, 8.444)
ob_ground.lineart.crease_threshold = 0.0
ob_lamp.location = (4.076, 1.005, 5.904)
ob_lamp.rotation_euler = (0.6503, 0.05522, 1.866)
ob_lamp.lock_rotations_4d = False
ob_lamp.empty_display_type = 'ARROWS'
ob_lamp.color = (0.0, 0.0, 0.0, 0.0)
ob_lamp.lineart.crease_threshold = 0.0
ob_camera.location = (-5.722, -7.304, 4.292)
ob_camera.rotation_euler = (1.127, -4.58e-06, -0.6479)
ob_camera.lock_rotations_4d = False
ob_camera.empty_display_type = 'ARROWS'
ob_camera.color = (0.0, 0.0, 0.0, 0.0)
ob_camera.display_type = 'WIRE'
ob_camera.lineart.crease_threshold = 0.0

# ---- collection membership
col_collection_1.objects.link(ob_icosphere)
col_collection_1.objects.link(ob_lamp_003)
col_collection_1.objects.link(ob_lamp_002)
col_collection_1.objects.link(ob_lamp_001)
col_collection_1.objects.link(ob_plate)
col_collection_1.objects.link(ob_mugs)
col_collection_1.objects.link(ob_bowl)
col_collection_1.objects.link(ob_ground)
col_collection_1.objects.link(ob_lamp)
col_collection_1.objects.link(ob_camera)

# ---- scene / render settings (as saved in the file)
scene.camera = ob_camera
scene.frame_start = 1; scene.frame_end = 250; scene.frame_set(1)
scene.render.engine = 'BLENDER_EEVEE_NEXT'
scene.render.resolution_percentage = 50
scene.render.dither_intensity = 0.0
scene.cycles.use_denoising = False
scene.cycles.samples = 128
scene.cycles.sampling_pattern = 'TABULATED_SOBOL'
scene.cycles.use_adaptive_sampling = False
scene.cycles.use_light_tree = False
scene.cycles.blur_glossy = 0.0
scene.cycles.sample_clamp_indirect = 0.0
scene.view_settings.view_transform = 'Standard'
bpy.context.view_layer.update()
